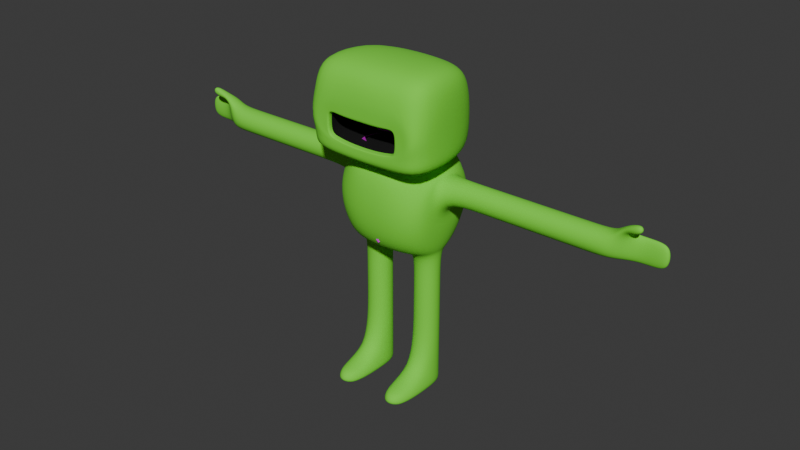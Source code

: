 # Source: monster.blend  (saved by Blender 4.3.34; exported with 4.5.12 LTS)
import bpy
from mathutils import Matrix  # noqa: F401  (used for matrix-valued properties, if any)

bpy.ops.wm.read_factory_settings(use_empty=True)
scene = bpy.context.scene
scene.name = 'Scene'

# ---- collections
col_collection = bpy.data.collections.new('Collection'); scene.collection.children.link(col_collection)

# ---- images (referenced by path relative to the original .blend; pixels are not part of the script)
import os
ASSET_DIR = os.environ.get("B2B_ASSET_DIR", "")  # directory of the original .blend (textures are referenced by path, not embedded)
HERE = os.path.dirname(os.path.abspath(__file__))  # packed textures are extracted next to this script under _unpacked/

def load_image(name, relpath, width, height, colorspace="sRGB"):
    """Load a texture the original file referenced (path relative to the .blend, or extracted next to this script)."""
    p = next((c for c in (os.path.join(HERE, relpath), os.path.join(ASSET_DIR, relpath)) if relpath and os.path.exists(c)), "")
    if p:
        img = bpy.data.images.load(p, check_existing=True)
        img.name = name
    else:  # same state as the original file: an image datablock whose file is absent (Cycles renders it pink)
        img = bpy.data.images.new(name, width, height)
        img.source = "FILE"
        img.filepath = "//" + (relpath or name)
    img.colorspace_settings.name = colorspace
    return img
img_shadows_png = load_image('shadows.png', 'design/shadows.png', 1024, 1024, 'sRGB')

# ---- materials (node trees are filled in below, after node groups)
mat_skin = bpy.data.materials.new('skin')
mat_skin.alpha_threshold = 0.0
mat_skin.use_backface_culling = True
mat_skin.use_backface_culling_shadow = True
mat_skin.roughness = 0.5
mat_skin.line_color = (0.0, 0.0, 0.0, 1.0)
mat_material_001 = bpy.data.materials.new('Material.001')
mat_material_001.alpha_threshold = 0.0
mat_material_001.use_backface_culling = True
mat_material_001.use_backface_culling_shadow = True
mat_material_001.roughness = 0.5
mat_material_001.line_color = (0.0, 0.0, 0.0, 1.0)
mat_eye_scelera = bpy.data.materials.new('eye-scelera')
mat_eye_scelera.use_backface_culling = True
mat_eye_scelera.use_backface_culling_shadow = True
mat_eye_pupil = bpy.data.materials.new('eye-pupil')
mat_eye_pupil.use_backface_culling = True
mat_eye_pupil.use_backface_culling_shadow = True
mat_eye_iris = bpy.data.materials.new('eye-iris')
mat_eye_iris.use_backface_culling = True
mat_eye_iris.use_backface_culling_shadow = True
mat_eye_lens = bpy.data.materials.new('eye-lens')
mat_eye_lens.surface_render_method = 'BLENDED'
mat_eye_lens.blend_method = 'BLEND'
mat_eye_lens.use_backface_culling = True
mat_eye_lens.use_backface_culling_shadow = True
mat_teeth = bpy.data.materials.new('teeth')
mat_teeth.use_backface_culling = True
mat_teeth.use_backface_culling_shadow = True

# ---- node groups
ng_smooth_by_angle = bpy.data.node_groups.new('Smooth by Angle', 'GeometryNodeTree')
_s = ng_smooth_by_angle.interface.new_socket(name='Mesh', in_out='OUTPUT', socket_type='NodeSocketGeometry')
_s = ng_smooth_by_angle.interface.new_socket(name='Mesh', in_out='INPUT', socket_type='NodeSocketGeometry')
_s = ng_smooth_by_angle.interface.new_socket(name='Angle', in_out='INPUT', socket_type='NodeSocketFloat')
_s.subtype = 'ANGLE'
_s.default_value = 0.5236
_s.min_value = 0.0
_s.max_value = 3.142
_s.description = 'Maximum face angle for smooth edges'
_s = ng_smooth_by_angle.interface.new_socket(name='Ignore Sharpness', in_out='INPUT', socket_type='NodeSocketBool')
_s.force_non_field = True
ng_smooth_by_angle.description = 'Set the sharpness of mesh edges based on the angle between the neighboring faces'
ng_smooth_by_angle.is_modifier = True
_N = ng_smooth_by_angle.nodes; _L = ng_smooth_by_angle.links
n0 = _N.new('GeometryNodeSetShadeSmooth'); n0.name = 'Set Shade Smooth'; n0.location = (120, -80)
n0.domain = 'EDGE'
n1 = _N.new('GeometryNodeSetShadeSmooth'); n1.name = 'Set Shade Smooth.001'; n1.location = (300, -80)
n2 = _N.new('NodeGroupOutput'); n2.name = 'Group Output'; n2.location = (480, -80)
n3 = _N.new('GeometryNodeInputMeshEdgeAngle'); n3.name = 'Edge Angle'; n3.location = (-440, -240)
n4 = _N.new('NodeGroupInput'); n4.name = 'Group Input'; n4.location = (-80, -80)
n5 = _N.new('GeometryNodeInputEdgeSmooth'); n5.name = 'Is Edge Smooth'; n5.location = (-260, -120)
n6 = _N.new('GeometryNodeInputShadeSmooth'); n6.name = 'Is Shade Smooth'; n6.location = (-440, -397)
n7 = _N.new('FunctionNodeCompare'); n7.name = 'Compare'; n7.location = (-260, -260)
n7.operation = 'LESS_EQUAL'
n7.inputs[6].default_value = (0.0, 0.0, 0.0, 0.0)
n7.inputs[7].default_value = (0.0, 0.0, 0.0, 0.0)
n8 = _N.new('FunctionNodeBooleanMath'); n8.name = 'Boolean Math.001'; n8.location = (-80, -260)
n9 = _N.new('NodeGroupInput'); n9.name = 'Group Input.001'; n9.location = (-440, -329)
n10 = _N.new('NodeGroupInput'); n10.name = 'Group Input.002'; n10.location = (-259, -189)
n11 = _N.new('FunctionNodeBooleanMath'); n11.name = 'Boolean Math'; n11.location = (-80, -149)
n11.operation = 'OR'
n12 = _N.new('FunctionNodeBooleanMath'); n12.name = 'Boolean Math.002'; n12.location = (-260, -380)
n12.operation = 'OR'
n13 = _N.new('NodeGroupInput'); n13.name = 'Group Input.003'; n13.location = (-440, -460)
_L.new(n3.outputs[0], n7.inputs[0])
_L.new(n1.outputs[0], n2.inputs[0])
_L.new(n9.outputs[1], n7.inputs[1])
_L.new(n7.outputs[0], n8.inputs[0])
_L.new(n4.outputs[0], n0.inputs[0])
_L.new(n0.outputs[0], n1.inputs[0])
_L.new(n8.outputs[0], n0.inputs[2])
_L.new(n10.outputs[2], n11.inputs[1])
_L.new(n5.outputs[0], n11.inputs[0])
_L.new(n11.outputs[0], n0.inputs[1])
_L.new(n13.outputs[2], n12.inputs[1])
_L.new(n6.outputs[0], n12.inputs[0])
_L.new(n12.outputs[0], n8.inputs[1])
n2.is_active_output = True

# ---- material node trees
mat_skin.use_nodes = True; mat_skin.node_tree.nodes.clear()
_N = mat_skin.node_tree.nodes; _L = mat_skin.node_tree.links
n0 = _N.new('ShaderNodeOutputMaterial'); n0.name = 'Material Output'; n0.location = (300, 300)
n1 = _N.new('ShaderNodeBsdfPrincipled'); n1.name = 'Principled BSDF'; n1.location = (10, 300)
n1.inputs[0].default_value = (0.19, 0.803, 0.03601, 1.0)
n1.inputs[2].default_value = 1.0
n1.inputs[3].default_value = 1.45
_L.new(n1.outputs[0], n0.inputs[0])
n0.is_active_output = True
mat_material_001.use_nodes = True; mat_material_001.node_tree.nodes.clear()
_N = mat_material_001.node_tree.nodes; _L = mat_material_001.node_tree.links
n0 = _N.new('ShaderNodeOutputMaterial'); n0.name = 'Material Output'; n0.location = (300, 300)
n1 = _N.new('ShaderNodeBsdfPrincipled'); n1.name = 'Principled BSDF'; n1.location = (10, 300)
n1.inputs[0].default_value = (0.0, 0.0, 0.0, 1.0)
n1.inputs[2].default_value = 1.0
n1.inputs[3].default_value = 1.45
_L.new(n1.outputs[0], n0.inputs[0])
n0.is_active_output = True
mat_eye_scelera.use_nodes = True; mat_eye_scelera.node_tree.nodes.clear()
_N = mat_eye_scelera.node_tree.nodes; _L = mat_eye_scelera.node_tree.links
n0 = _N.new('ShaderNodeBsdfPrincipled'); n0.name = 'Principled BSDF'; n0.location = (10, 300)
n0.inputs[0].default_value = (0.8612, 0.8612, 0.8612, 1.0)
n0.inputs[2].default_value = 0.075
n1 = _N.new('ShaderNodeOutputMaterial'); n1.name = 'Material Output'; n1.location = (300, 300)
_L.new(n0.outputs[0], n1.inputs[0])
n1.is_active_output = True
mat_eye_pupil.use_nodes = True; mat_eye_pupil.node_tree.nodes.clear()
_N = mat_eye_pupil.node_tree.nodes; _L = mat_eye_pupil.node_tree.links
n0 = _N.new('ShaderNodeBsdfPrincipled'); n0.name = 'Principled BSDF'; n0.location = (10, 300)
n0.inputs[0].default_value = (0.0, 0.0, 0.0, 1.0)
n0.inputs[1].default_value = 1.0
n0.inputs[2].default_value = 0.7731
n1 = _N.new('ShaderNodeOutputMaterial'); n1.name = 'Material Output'; n1.location = (300, 300)
_L.new(n0.outputs[0], n1.inputs[0])
n1.is_active_output = True
mat_eye_iris.use_nodes = True; mat_eye_iris.node_tree.nodes.clear()
_N = mat_eye_iris.node_tree.nodes; _L = mat_eye_iris.node_tree.links
n0 = _N.new('ShaderNodeBsdfPrincipled'); n0.name = 'Principled BSDF'; n0.location = (10, 300)
n0.inputs[0].default_value = (0.8618, 0.26, 0.0, 1.0)
n0.inputs[1].default_value = 0.8962
n0.inputs[2].default_value = 0.792
n1 = _N.new('ShaderNodeOutputMaterial'); n1.name = 'Material Output'; n1.location = (300, 300)
_L.new(n0.outputs[0], n1.inputs[0])
n1.is_active_output = True
mat_eye_lens.use_nodes = True; mat_eye_lens.node_tree.nodes.clear()
_N = mat_eye_lens.node_tree.nodes; _L = mat_eye_lens.node_tree.links
n0 = _N.new('ShaderNodeBsdfPrincipled'); n0.name = 'Principled BSDF'; n0.location = (10, 300)
n0.inputs[0].default_value = (0.0, 0.0, 0.0, 1.0)
n0.inputs[2].default_value = 0.075
n0.inputs[4].default_value = 0.2
n0.inputs[18].default_value = 1.0
n1 = _N.new('ShaderNodeOutputMaterial'); n1.name = 'Material Output'; n1.location = (300, 300)
_L.new(n0.outputs[0], n1.inputs[0])
n1.is_active_output = True
mat_teeth.use_nodes = True; mat_teeth.node_tree.nodes.clear()
_N = mat_teeth.node_tree.nodes; _L = mat_teeth.node_tree.links
n0 = _N.new('ShaderNodeBsdfPrincipled'); n0.name = 'Principled BSDF'; n0.location = (10, 300)
n0.inputs[2].default_value = 0.4091
n1 = _N.new('ShaderNodeOutputMaterial'); n1.name = 'Material Output'; n1.location = (300, 300)
n2 = _N.new('ShaderNodeTexImage'); n2.name = 'Image Texture'; n2.location = (-315, 322)
n2.image = img_shadows_png
_L.new(n0.outputs[0], n1.inputs[0])
_L.new(n2.outputs[0], n0.inputs[0])
n1.is_active_output = True

# ---- world
world_world = bpy.data.worlds.new('World'); scene.world = world_world
world_world.use_nodes = True; world_world.node_tree.nodes.clear()
_N = world_world.node_tree.nodes; _L = world_world.node_tree.links
n0 = _N.new('ShaderNodeOutputWorld'); n0.name = 'World Output'; n0.location = (300, 300)
n1 = _N.new('ShaderNodeBackground'); n1.name = 'Background'; n1.location = (10, 300)
n1.inputs[0].default_value = (0.05088, 0.05088, 0.05088, 1.0)
_L.new(n1.outputs[0], n0.inputs[0])
n0.is_active_output = True
world_world.color = (0.05088, 0.05088, 0.05088)
world_world.sun_shadow_jitter_overblur = 0.0

# ---- meshes
me_cube = bpy.data.meshes.new('Cube')
me_cube.from_pydata([(1.0, 1.0, 0.403), (1.0, 1.0, -1.264), (1.0, -1.0, 0.403), (1.0, -1.0, -1.264), (-1.0, 1.0, 0.403), (-1.0, 1.0, -1.264), (-1.0, -1.0, 0.403), (-1.0, -1.0, -1.264), (0.9839, 0.2765, 0.2765), (0.9839, 0.2765, -0.2765), (0.9839, -0.2765, 0.2765), (0.9839, -0.2765, -0.2765), (2.745, 0.2765, 0.2765), (2.745, 0.2765, -0.2765), (2.745, -0.2765, 0.2765), (2.745, -0.2765, -0.2765), (3.977, 0.2765, 0.2765), (3.977, 0.2765, -0.2765), (3.977, -0.2765, 0.2765), (3.977, -0.2765, -0.2765), (4.248, 0.2765, 0.2765), (4.248, 0.2765, -0.2765), (4.248, -0.2765, 0.2765), (4.248, -0.2765, -0.2765), (0.691, -0.691, 0.403), (-0.691, -0.691, 0.403), (0.691, 0.691, 0.403), (-0.691, 0.691, 0.403), (1.27, -1.159, 0.576), (-1.27, -1.159, 0.576), (1.27, 0.9494, 0.576), (-1.27, 0.9494, 0.576), (1.27, -1.159, 2.317), (-1.27, -1.159, 2.317), (1.27, 0.9494, 2.317), (-1.27, 0.9494, 2.317), (0.2788, 0.2662, -1.332), (0.2788, -0.3037, -1.332), (0.8488, 0.2662, -1.332), (0.8488, -0.3037, -1.332), (0.2788, 0.2662, -2.633), (0.2788, -0.3037, -2.633), (0.8488, 0.2662, -2.633), (0.8488, -0.3037, -2.633), (0.2788, 0.2662, -3.867), (0.2788, -0.3037, -3.867), (0.8488, 0.2662, -3.867), (0.8488, -0.3037, -3.867), (0.2788, 0.2662, -4.161), (0.2788, -0.3037, -4.161), (0.8488, 0.2662, -4.161), (0.8488, -0.3037, -4.161), (0.2788, -1.233, -3.867), (0.8488, -1.233, -3.867), (0.2788, -1.233, -4.161), (0.8488, -1.233, -4.161), (4.543, 0.2289, 0.2765), (4.543, 0.2289, -0.2765), (4.543, 0.06297, 0.2765), (4.543, 0.06297, -0.2765), (4.869, 0.2289, 0.2765), (4.869, 0.2289, -0.2765), (4.869, 0.06297, 0.2765), (4.869, 0.06297, -0.2765), (5.182, 0.2289, 0.2765), (5.182, 0.2289, -0.2765), (5.182, 0.06297, 0.2765), (5.182, 0.06297, -0.2765), (4.519, -7.7e-05, 0.4847), (4.501, -0.1771, 0.5023), (4.598, -0.03015, 0.3147), (4.557, -0.1909, 0.3098), (4.791, -0.04316, 0.5916), (4.773, -0.2202, 0.6092), (4.87, -0.07323, 0.4216), (4.829, -0.234, 0.4167), (1.027, -0.02889, 1.425), (1.032, -0.02889, 0.9997), (0.6941, -1.148, 1.328), (0.6909, -1.148, 0.9025), (-0.2313, -1.153, 1.267), (0.3543, -1.15, 1.273), (0.3415, -1.15, 0.8319), (-0.2642, -1.152, 0.8275), (0.5589, -0.02889, 1.336), (-0.2604, -0.02889, 1.273), (0.5529, -0.02889, 0.895), (-0.2947, -0.02889, 0.8311), (-0.4742, -1.159, 0.7649), (-0.3497, -1.159, 1.387), (0.5329, -1.159, 1.411), (0.822, -1.147, 1.424), (0.8542, -1.147, 0.8547), (0.5564, -1.159, 0.802), (-1.27, -1.159, 1.126), (-1.27, 0.9494, 1.126), (1.27, 0.9494, 1.126), (1.27, -1.159, 1.126)], [], [(6, 2, 24, 25), (3, 2, 6, 7), (7, 6, 4, 5), (3, 7, 37, 39), (2, 3, 11, 10), (5, 4, 0, 1), (8, 10, 14, 12), (1, 0, 8, 9), (3, 1, 9, 11), (0, 2, 10, 8), (15, 13, 17, 19), (9, 8, 12, 13), (11, 9, 13, 15), (10, 11, 15, 14), (16, 18, 22, 20), (14, 15, 19, 18), (12, 14, 18, 16), (13, 12, 16, 17), (22, 23, 59, 58), (17, 16, 20, 21), (19, 17, 21, 23), (18, 19, 23, 22), (27, 25, 29, 31), (4, 6, 25, 27), (2, 0, 26, 24), (0, 4, 27, 26), (77, 76, 84, 85, 87, 86), (25, 24, 28, 29), (26, 27, 31, 30), (24, 26, 30, 28), (34, 35, 33, 32), (96, 95, 35, 34), (97, 96, 34, 32), (95, 94, 33, 35), (39, 37, 41, 43), (7, 5, 36, 37), (1, 3, 39, 38), (5, 1, 38, 36), (41, 40, 44, 45), (37, 36, 40, 41), (38, 39, 43, 42), (36, 38, 42, 40), (46, 47, 51, 50), (42, 43, 47, 46), (40, 42, 46, 44), (43, 41, 45, 47), (48, 50, 51, 49), (44, 46, 50, 48), (49, 51, 55, 54), (45, 44, 48, 49), (53, 52, 54, 55), (45, 49, 54, 52), (47, 45, 52, 53), (51, 47, 53, 55), (56, 58, 62, 60), (56, 20, 68, 70), (21, 20, 56, 57), (23, 21, 57, 59), (63, 61, 65, 67), (57, 56, 60, 61), (59, 57, 61, 63), (58, 59, 63, 62), (65, 64, 66, 67), (62, 63, 67, 66), (60, 62, 66, 64), (61, 60, 64, 65), (69, 71, 75, 73), (58, 56, 70, 71), (20, 22, 69, 68), (22, 58, 71, 69), (72, 73, 75, 74), (68, 69, 73, 72), (70, 68, 72, 74), (71, 70, 74, 75), (78, 81, 84, 76), (82, 79, 77, 86), (82, 83, 88, 93), (81, 80, 85, 84), (83, 82, 86, 87), (79, 78, 76, 77), (80, 83, 87, 85), (89, 88, 83, 80), (81, 78, 91, 90), (97, 91, 92), (78, 79, 92, 91), (79, 82, 93, 92), (80, 81, 90, 89), (31, 29, 94, 95), (28, 30, 96, 97), (30, 31, 95, 96), (89, 90, 91, 97, 32, 33), (28, 97, 92, 93, 88, 29), (94, 29, 88), (33, 94, 89), (89, 94, 88)])
me_cube.polygons.foreach_set('use_smooth', [True] * 95)
me_cube.polygons.foreach_set('material_index', [0, 0, 0, 0, 0, 0, 0, 0, 0, 0, 0, 0, 0, 0, 0, 0, 0, 0, 0, 0, 0, 0, 0, 0, 0, 0, 1, 0, 0, 0, 0, 0, 0, 0, 0, 0, 0, 0, 0, 0, 0, 0, 0, 0, 0, 0, 0, 0, 0, 0, 0, 0, 0, 0, 0, 0, 0, 0, 0, 0, 0, 0, 0, 0, 0, 0, 0, 0, 0, 0, 0, 0, 0, 0, 1, 1, 0, 1, 1, 1, 1, 0, 0, 0, 0, 0, 0, 0, 0, 0, 0, 0, 0, 0, 0])
_k = set([(78, 79), (78, 81), (79, 82), (80, 81), (82, 83)])
me_cube.attributes.new('sharp_edge', 'BOOLEAN', 'EDGE').data.foreach_set('value', [ (min(e.vertices), max(e.vertices)) in _k for e in me_cube.edges])
_k = {(8, 9): 1.0, (10, 11): 1.0, (8, 10): 1.0, (9, 11): 1.0, (24, 25): 1.0, (24, 26): 1.0, (25, 27): 1.0, (28, 29): 1.0, (28, 30): 1.0, (29, 31): 1.0, (32, 33): 0.37898, (32, 34): 0.37898, (33, 35): 0.37898, (84, 85): 1.0, (29, 94): 1.0, (36, 37): 1.0, (36, 38): 1.0, (37, 39): 1.0, (38, 39): 1.0, (48, 49): 1.0, (48, 50): 1.0, (50, 51): 1.0, (54, 55): 1.0, (51, 55): 1.0, (49, 54): 1.0, (76, 77): 1.0, (76, 84): 1.0, (78, 79): 1.0, (78, 81): 1.0, (28, 97): 1.0, (80, 81): 1.0, (77, 86): 1.0, (79, 82): 1.0, (82, 83): 1.0, (80, 83): 1.0, (86, 87): 1.0, (85, 87): 1.0, (77, 79): 1.0, (76, 78): 1.0, (78, 91): 1.0, (79, 92): 1.0, (33, 94): 1.0, (32, 97): 1.0}
me_cube.attributes.new('crease_edge', 'FLOAT', 'EDGE').data.foreach_set('value', [_k.get((min(e.vertices), max(e.vertices)), 0.0) for e in me_cube.edges])
_uv = me_cube.uv_layers.new(name='UVMap')
_uv.uv.foreach_set('vector', [0.625, 1.0, 0.625, 0.75, 0.625, 0.75, 0.625, 1.0, 0.375, 0.75, 0.625, 0.75, 0.625, 1.0, 0.375, 1.0, 0.375, 0.0, 0.625, 0.0, 0.625, 0.25, 0.375, 0.25, 0.375, 0.75, 0.375, 1.0, 0.375, 1.0, 0.375, 0.75, 0.625, 0.75, 0.375, 0.75, 0.375, 0.75, 0.625, 0.75, 0.375, 0.25, 0.625, 0.25, 0.625, 0.5, 0.375, 0.5, 0.625, 0.5, 0.625, 0.75, 0.625, 0.75, 0.625, 0.5, 0.375, 0.5, 0.625, 0.5, 0.625, 0.5, 0.375, 0.5, 0.375, 0.75, 0.375, 0.5, 0.375, 0.5, 0.375, 0.75, 0.625, 0.5, 0.625, 0.75, 0.625, 0.75, 0.625, 0.5, 0.375, 0.75, 0.375, 0.5, 0.375, 0.5, 0.375, 0.75, 0.375, 0.5, 0.625, 0.5, 0.625, 0.5, 0.375, 0.5, 0.375, 0.75, 0.375, 0.5, 0.375, 0.5, 0.375, 0.75, 0.625, 0.75, 0.375, 0.75, 0.375, 0.75, 0.625, 0.75, 0.625, 0.5, 0.625, 0.75, 0.625, 0.75, 0.625, 0.5, 0.625, 0.75, 0.375, 0.75, 0.375, 0.75, 0.625, 0.75, 0.625, 0.5, 0.625, 0.75, 0.625, 0.75, 0.625, 0.5, 0.375, 0.5, 0.625, 0.5, 0.625, 0.5, 0.375, 0.5, 0.625, 0.75, 0.375, 0.75, 0.375, 0.75, 0.625, 0.75, 0.375, 0.5, 0.625, 0.5, 0.625, 0.5, 0.375, 0.5, 0.375, 0.75, 0.375, 0.5, 0.375, 0.5, 0.375, 0.75, 0.625, 0.75, 0.375, 0.75, 0.375, 0.75, 0.625, 0.75, 0.625, 0.25, 0.625, 0.0, 0.625, 0.0, 0.625, 0.25, 0.625, 0.25, 0.625, 0.0, 0.625, 0.0, 0.625, 0.25, 0.625, 0.75, 0.625, 0.5, 0.625, 0.5, 0.625, 0.75, 0.625, 0.5, 0.625, 0.25, 0.625, 0.25, 0.625, 0.5, 0.625, 0.7733, 0.625, 0.7739, 0.625, 0.82, 0.625, 0.9006, 0.625, 0.904, 0.625, 0.8206, 0.625, 1.0, 0.625, 0.75, 0.625, 0.75, 0.625, 1.0, 0.625, 0.5, 0.625, 0.25, 0.625, 0.25, 0.625, 0.5, 0.625, 0.75, 0.625, 0.5, 0.625, 0.5, 0.625, 0.75, 0.625, 0.5, 0.875, 0.5, 0.875, 0.75, 0.625, 0.75, 0.625, 0.5, 0.625, 0.25, 0.625, 0.25, 0.625, 0.5, 0.625, 0.75, 0.625, 0.5, 0.625, 0.5, 0.625, 0.75, 0.625, 0.25, 0.625, 0.0, 0.625, 0.0, 0.625, 0.25, 0.375, 0.75, 0.375, 1.0, 0.375, 1.0, 0.375, 0.75, 0.375, 0.0, 0.375, 0.25, 0.375, 0.25, 0.375, 0.0, 0.375, 0.5, 0.375, 0.75, 0.375, 0.75, 0.375, 0.5, 0.375, 0.25, 0.375, 0.5, 0.375, 0.5, 0.375, 0.25, 0.375, 0.0, 0.375, 0.25, 0.375, 0.25, 0.375, 0.0, 0.375, 0.0, 0.375, 0.25, 0.375, 0.25, 0.375, 0.0, 0.375, 0.5, 0.375, 0.75, 0.375, 0.75, 0.375, 0.5, 0.375, 0.25, 0.375, 0.5, 0.375, 0.5, 0.375, 0.25, 0.375, 0.5, 0.375, 0.75, 0.375, 0.75, 0.375, 0.5, 0.375, 0.5, 0.375, 0.75, 0.375, 0.75, 0.375, 0.5, 0.375, 0.25, 0.375, 0.5, 0.375, 0.5, 0.375, 0.25, 0.375, 0.75, 0.375, 1.0, 0.375, 1.0, 0.375, 0.75, 0.125, 0.5, 0.375, 0.5, 0.375, 0.75, 0.125, 0.75, 0.375, 0.25, 0.375, 0.5, 0.375, 0.5, 0.375, 0.25, 0.125, 0.75, 0.375, 0.75, 0.375, 0.75, 0.125, 0.75, 0.375, 0.0, 0.375, 0.25, 0.375, 0.25, 0.375, 0.0, 0.375, 0.75, 0.375, 1.0, 0.375, 1.0, 0.375, 0.75, 0.375, 0.0, 0.375, 0.0, 0.375, 0.0, 0.375, 0.0, 0.375, 0.75, 0.375, 1.0, 0.375, 1.0, 0.375, 0.75, 0.375, 0.75, 0.375, 0.75, 0.375, 0.75, 0.375, 0.75, 0.625, 0.5, 0.625, 0.75, 0.625, 0.75, 0.625, 0.5, 0.625, 0.5, 0.625, 0.5, 0.625, 0.5, 0.625, 0.5, 0.375, 0.5, 0.625, 0.5, 0.625, 0.5, 0.375, 0.5, 0.375, 0.75, 0.375, 0.5, 0.375, 0.5, 0.375, 0.75, 0.375, 0.75, 0.375, 0.5, 0.375, 0.5, 0.375, 0.75, 0.375, 0.5, 0.625, 0.5, 0.625, 0.5, 0.375, 0.5, 0.375, 0.75, 0.375, 0.5, 0.375, 0.5, 0.375, 0.75, 0.625, 0.75, 0.375, 0.75, 0.375, 0.75, 0.625, 0.75, 0.375, 0.5, 0.625, 0.5, 0.625, 0.75, 0.375, 0.75, 0.625, 0.75, 0.375, 0.75, 0.375, 0.75, 0.625, 0.75, 0.625, 0.5, 0.625, 0.75, 0.625, 0.75, 0.625, 0.5, 0.375, 0.5, 0.625, 0.5, 0.625, 0.5, 0.375, 0.5, 0.625, 0.75, 0.625, 0.75, 0.625, 0.75, 0.625, 0.75, 0.625, 0.75, 0.625, 0.5, 0.625, 0.5, 0.625, 0.75, 0.625, 0.5, 0.625, 0.75, 0.625, 0.75, 0.625, 0.5, 0.625, 0.75, 0.625, 0.75, 0.625, 0.75, 0.625, 0.75, 0.625, 0.5, 0.625, 0.75, 0.625, 0.75, 0.625, 0.5, 0.625, 0.5, 0.625, 0.75, 0.625, 0.75, 0.625, 0.5, 0.625, 0.5, 0.625, 0.5, 0.625, 0.5, 0.625, 0.5, 0.625, 0.75, 0.625, 0.5, 0.625, 0.5, 0.625, 0.75, 0.625, 0.7739, 0.625, 0.82, 0.625, 0.82, 0.625, 0.7739, 0.625, 0.8206, 0.625, 0.7733, 0.625, 0.7733, 0.625, 0.8206, 0.625, 0.8206, 0.625, 0.904, 0.625, 0.9217, 0.625, 0.8202, 0.625, 0.82, 0.625, 0.9006, 0.625, 0.9006, 0.625, 0.82, 0.625, 0.904, 0.625, 0.8206, 0.625, 0.8206, 0.625, 0.904, 0.625, 0.7733, 0.625, 0.7739, 0.625, 0.7739, 0.625, 0.7733, 0.625, 0.9006, 0.625, 0.904, 0.625, 0.904, 0.625, 0.9006, 0.625, 0.9094, 0.625, 0.9217, 0.625, 0.904, 0.625, 0.9006, 0.625, 0.82, 0.625, 0.7739, 0.625, 0.771, 0.625, 0.8225, 0.625, 0.75, 0.625, 0.771, 0.625, 0.7678, 0.625, 0.7739, 0.625, 0.7733, 0.625, 0.7678, 0.625, 0.771, 0.625, 0.7733, 0.625, 0.8206, 0.625, 0.8202, 0.625, 0.7678, 0.625, 0.9006, 0.625, 0.82, 0.625, 0.8225, 0.625, 0.9094, 0.625, 0.25, 0.625, 0.0, 0.625, 0.0, 0.625, 0.25, 0.625, 0.75, 0.625, 0.5, 0.625, 0.5, 0.625, 0.75, 0.625, 0.5, 0.625, 0.25, 0.625, 0.25, 0.625, 0.5, 0.625, 0.9094, 0.625, 0.8225, 0.625, 0.771, 0.625, 0.75, 0.625, 0.75, 0.625, 1.0, 0.625, 0.75, 0.625, 0.75, 0.625, 0.7678, 0.625, 0.8202, 0.625, 0.9217, 0.625, 1.0, 0.625, 1.0, 0.625, 1.0, 0.625, 0.9217, 0.625, 1.0, 0.625, 1.0, 0.625, 0.9094, 0.625, 0.9094, 0.625, 1.0, 0.625, 0.9217])
me_cube.materials.append(mat_skin)
me_cube.materials.append(mat_material_001)
me_cube.use_mirror_vertex_groups = False
me_cube.update()
me_sphere = bpy.data.meshes.new('Sphere')
me_sphere.from_pydata([(3.12e-08, 0.1667, 0.2494), (3.12e-08, 0.2494, 0.1667), (3.12e-08, 0.2942, 0.05853), (3.12e-08, 0.3, 3.463e-10), (0.01142, 0.0574, 0.2239), (0.0224, 0.1126, 0.2436), (0.03252, 0.1635, 0.2494), (0.04138, 0.2081, 0.2121), (0.04866, 0.2446, 0.1667), (0.05407, 0.2718, 0.1148), (0.0574, 0.2886, 0.05853), (0.05853, 0.2942, 3.463e-10), (0.0224, 0.05407, 0.2239), (0.04393, 0.1061, 0.2436), (0.06378, 0.154, 0.2494), (0.08118, 0.196, 0.2121), (0.09546, 0.2305, 0.1667), (0.1061, 0.2561, 0.1148), (0.1126, 0.2718, 0.05853), (0.1148, 0.2772, 3.463e-10), (0.03252, 0.04866, 0.2239), (0.06378, 0.09546, 0.2436), (0.0926, 0.1386, 0.2494), (0.1179, 0.1764, 0.2121), (0.1386, 0.2074, 0.1667), (0.154, 0.2305, 0.1148), (0.1635, 0.2446, 0.05853), (0.1667, 0.2494, 3.463e-10), (0.04138, 0.04138, 0.2239), (0.08118, 0.08118, 0.2436), (0.1179, 0.1179, 0.2494), (0.15, 0.15, 0.2121), (0.1764, 0.1764, 0.1667), (0.196, 0.196, 0.1148), (0.2081, 0.2081, 0.05853), (0.2121, 0.2121, 3.463e-10), (0.04866, 0.03252, 0.2239), (0.09546, 0.06378, 0.2436), (0.1386, 0.0926, 0.2494), (0.1764, 0.1179, 0.2121), (0.2074, 0.1386, 0.1667), (0.2305, 0.154, 0.1148), (0.2446, 0.1635, 0.05853), (0.2494, 0.1667, 3.463e-10), (3.12e-08, 3.69e-09, 0.2022), (0.05407, 0.0224, 0.2239), (0.1061, 0.04393, 0.2436), (0.154, 0.06378, 0.2494), (0.196, 0.08118, 0.2121), (0.2305, 0.09546, 0.1667), (0.2561, 0.1061, 0.1148), (0.2718, 0.1126, 0.05853), (0.2772, 0.1148, 3.463e-10), (0.0574, 0.01142, 0.2239), (0.1126, 0.0224, 0.2436), (0.1635, 0.03252, 0.2494), (0.2081, 0.04138, 0.2121), (0.2446, 0.04866, 0.1667), (0.2718, 0.05407, 0.1148), (0.2886, 0.0574, 0.05853), (0.2942, 0.05853, 3.463e-10), (0.05853, 3.661e-10, 0.2239), (0.1148, -1.279e-09, 0.2436), (0.1667, -7.682e-09, 0.2494), (0.2121, 1.243e-08, 0.2121), (0.2494, -1.886e-08, 0.1667), (0.2772, 2.137e-08, 0.1148), (0.2942, -1.886e-08, 0.05853), (0.3, -4.121e-08, 3.463e-10), (0.0574, -0.01142, 0.2239), (0.1126, -0.0224, 0.2436), (0.1635, -0.03252, 0.2494), (0.2081, -0.04138, 0.2121), (0.2446, -0.04866, 0.1667), (0.2718, -0.05407, 0.1148), (0.2886, -0.0574, 0.05853), (0.2942, -0.05853, 3.463e-10), (0.05407, -0.0224, 0.2239), (0.1061, -0.04393, 0.2436), (0.154, -0.06378, 0.2494), (0.196, -0.08118, 0.2121), (0.2305, -0.09546, 0.1667), (0.2561, -0.1061, 0.1148), (0.2718, -0.1126, 0.05853), (0.2772, -0.1148, 3.463e-10), (0.04866, -0.03252, 0.2239), (0.09546, -0.06378, 0.2436), (0.1386, -0.0926, 0.2494), (0.1764, -0.1179, 0.2121), (0.2074, -0.1386, 0.1667), (0.2305, -0.154, 0.1148), (0.2446, -0.1635, 0.05853), (0.2494, -0.1667, 3.463e-10), (0.04138, -0.04138, 0.2239), (0.08118, -0.08118, 0.2436), (0.1179, -0.1179, 0.2494), (0.15, -0.15, 0.2121), (0.1764, -0.1764, 0.1667), (0.196, -0.196, 0.1148), (0.2081, -0.2081, 0.05853), (0.2121, -0.2121, 3.463e-10), (0.03252, -0.04866, 0.2239), (0.06378, -0.09546, 0.2436), (0.0926, -0.1386, 0.2494), (0.1179, -0.1764, 0.2121), (0.1386, -0.2074, 0.1667), (0.154, -0.2305, 0.1148), (0.1635, -0.2446, 0.05853), (0.1667, -0.2494, 3.463e-10), (0.0224, -0.05407, 0.2239), (0.04393, -0.1061, 0.2436), (0.06378, -0.154, 0.2494), (0.08118, -0.196, 0.2121), (0.09546, -0.2305, 0.1667), (0.1061, -0.2561, 0.1148), (0.1126, -0.2718, 0.05853), (0.1148, -0.2772, 3.463e-10), (0.01142, -0.0574, 0.2239), (0.0224, -0.1126, 0.2436), (0.03252, -0.1635, 0.2494), (0.04138, -0.2081, 0.2121), (0.04866, -0.2446, 0.1667), (0.05407, -0.2718, 0.1148), (0.0574, -0.2886, 0.05853), (0.05853, -0.2942, 3.463e-10), (2.9e-08, -0.05853, 0.2239), (1.558e-08, -0.1148, 0.2436), (2.143e-09, -0.1667, 0.2494), (2.673e-08, -0.2121, 0.2121), (-9.197e-11, -0.2494, 0.1667), (4.014e-08, -0.2772, 0.1148), (-9.033e-09, -0.2942, 0.05853), (-6.715e-08, -0.3, 3.463e-10), (-0.01142, -0.0574, 0.2239), (-0.0224, -0.1126, 0.2436), (-0.03252, -0.1635, 0.2494), (-0.04138, -0.2081, 0.2121), (-0.04866, -0.2446, 0.1667), (-0.05407, -0.2718, 0.1148), (-0.0574, -0.2886, 0.05853), (-0.05853, -0.2942, 3.463e-10), (-0.0224, -0.05407, 0.2239), (-0.04393, -0.1061, 0.2436), (-0.06378, -0.154, 0.2494), (-0.08118, -0.196, 0.2121), (-0.09546, -0.2305, 0.1667), (-0.1061, -0.2561, 0.1148), (-0.1126, -0.2718, 0.05853), (-0.1148, -0.2772, 3.463e-10), (-0.03252, -0.04866, 0.2239), (-0.06378, -0.09546, 0.2436), (-0.0926, -0.1386, 0.2494), (-0.1179, -0.1764, 0.2121), (-0.1386, -0.2074, 0.1667), (-0.154, -0.2305, 0.1148), (-0.1635, -0.2446, 0.05853), (-0.1667, -0.2494, 3.463e-10), (-0.04138, -0.04138, 0.2239), (-0.08118, -0.08118, 0.2436), (-0.1179, -0.1179, 0.2494), (-0.15, -0.15, 0.2121), (-0.1764, -0.1764, 0.1667), (-0.196, -0.196, 0.1148), (-0.2081, -0.2081, 0.05853), (-0.2121, -0.2121, 3.463e-10), (-0.04866, -0.03252, 0.2239), (-0.09546, -0.06378, 0.2436), (-0.1386, -0.0926, 0.2494), (-0.1764, -0.1179, 0.2121), (-0.2074, -0.1386, 0.1667), (-0.2305, -0.154, 0.1148), (-0.2446, -0.1635, 0.05853), (-0.2494, -0.1667, 3.463e-10), (-0.05407, -0.0224, 0.2239), (-0.1061, -0.04393, 0.2436), (-0.154, -0.06378, 0.2494), (-0.196, -0.08118, 0.2121), (-0.2305, -0.09546, 0.1667), (-0.2561, -0.1061, 0.1148), (-0.2718, -0.1126, 0.05853), (-0.2772, -0.1148, 3.463e-10), (-0.0574, -0.01142, 0.2239), (-0.1126, -0.0224, 0.2436), (-0.1635, -0.03252, 0.2494), (-0.2081, -0.04138, 0.2121), (-0.2446, -0.04866, 0.1667), (-0.2718, -0.05407, 0.1148), (-0.2886, -0.0574, 0.05853), (-0.2942, -0.05853, 3.463e-10), (-0.05853, 9.307e-09, 0.2239), (-0.1148, 2.107e-08, 0.2436), (-0.1667, 5.267e-08, 0.2494), (-0.2121, 1.69e-08, 0.2121), (-0.2494, 5.714e-08, 0.1667), (-0.2772, 1.243e-08, 0.1148), (-0.2942, 8.843e-08, 0.05853), (-0.3, 1.421e-07, 3.463e-10), (-0.0574, 0.01142, 0.2239), (-0.1126, 0.0224, 0.2436), (-0.1635, 0.03252, 0.2494), (-0.2081, 0.04138, 0.2121), (-0.2446, 0.04866, 0.1667), (-0.2718, 0.05407, 0.1148), (-0.2886, 0.0574, 0.05853), (-0.2942, 0.05853, 3.463e-10), (-0.05407, 0.0224, 0.2239), (-0.1061, 0.04393, 0.2436), (-0.154, 0.06378, 0.2494), (-0.196, 0.08118, 0.2121), (-0.2305, 0.09546, 0.1667), (-0.2561, 0.1061, 0.1148), (-0.2718, 0.1126, 0.05853), (-0.2772, 0.1148, 3.463e-10), (-0.04866, 0.03252, 0.2239), (-0.09546, 0.06378, 0.2436), (-0.1386, 0.0926, 0.2494), (-0.1764, 0.1179, 0.2121), (-0.2074, 0.1386, 0.1667), (-0.2305, 0.154, 0.1148), (-0.2446, 0.1635, 0.05853), (-0.2494, 0.1667, 3.463e-10), (-0.04138, 0.04138, 0.2239), (-0.08118, 0.08118, 0.2436), (-0.1179, 0.1179, 0.2494), (-0.15, 0.15, 0.2121), (-0.1764, 0.1764, 0.1667), (-0.196, 0.196, 0.1148), (-0.2081, 0.2081, 0.05853), (-0.2121, 0.2121, 3.463e-10), (-0.03252, 0.04866, 0.2239), (-0.06378, 0.09546, 0.2436), (-0.0926, 0.1386, 0.2494), (-0.1179, 0.1764, 0.2121), (-0.1386, 0.2074, 0.1667), (-0.154, 0.2305, 0.1148), (-0.1635, 0.2446, 0.05853), (-0.1667, 0.2494, 3.463e-10), (-0.0224, 0.05407, 0.2239), (-0.04393, 0.1061, 0.2436), (-0.06378, 0.154, 0.2494), (-0.08118, 0.196, 0.2121), (-0.09546, 0.2305, 0.1667), (-0.1061, 0.2561, 0.1148), (-0.1126, 0.2718, 0.05853), (-0.1148, 0.2772, 3.463e-10), (-0.01142, 0.0574, 0.2239), (-0.0224, 0.1126, 0.2436), (-0.03252, 0.1635, 0.2494), (-0.04138, 0.2081, 0.2121), (-0.04866, 0.2446, 0.1667), (-0.05407, 0.2718, 0.1148), (-0.0574, 0.2886, 0.05853), (-0.05853, 0.2942, 3.463e-10), (3.571e-08, 0.05853, 0.2239), (5.134e-08, 0.1148, 0.2436), (5.802e-08, 0.2121, 0.2121), (4.908e-08, 0.2772, 0.1148), (3.12e-08, 0.1667, 0.2518), (0.01142, 0.0574, 0.2966), (0.0224, 0.1126, 0.2796), (0.03252, 0.1635, 0.2518), (0.0224, 0.05407, 0.2966), (0.04393, 0.1061, 0.2796), (0.06378, 0.154, 0.2518), (0.03252, 0.04866, 0.2966), (0.06378, 0.09546, 0.2796), (0.0926, 0.1386, 0.2518), (0.04138, 0.04138, 0.2966), (0.08118, 0.08118, 0.2796), (0.1179, 0.1179, 0.2518), (0.04866, 0.03252, 0.2966), (0.09546, 0.06378, 0.2796), (0.1386, 0.0926, 0.2518), (3.12e-08, 8.068e-09, 0.3024), (0.05407, 0.0224, 0.2966), (0.1061, 0.04393, 0.2796), (0.154, 0.06378, 0.2518), (0.0574, 0.01142, 0.2966), (0.1126, 0.0224, 0.2796), (0.1635, 0.03252, 0.2518), (0.05853, 4.716e-09, 0.2966), (0.1148, 1.363e-09, 0.2796), (0.1667, -7.578e-09, 0.2518), (0.0574, -0.01142, 0.2966), (0.1126, -0.0224, 0.2796), (0.1635, -0.03252, 0.2518), (0.05407, -0.0224, 0.2966), (0.1061, -0.04393, 0.2796), (0.154, -0.06378, 0.2518), (0.04866, -0.03252, 0.2966), (0.09546, -0.06378, 0.2796), (0.1386, -0.0926, 0.2518), (0.04138, -0.04138, 0.2966), (0.08118, -0.08118, 0.2796), (0.1179, -0.1179, 0.2518), (0.03252, -0.04866, 0.2966), (0.06378, -0.09546, 0.2796), (0.0926, -0.1386, 0.2518), (0.0224, -0.05407, 0.2966), (0.04393, -0.1061, 0.2796), (0.06378, -0.154, 0.2518), (0.01142, -0.0574, 0.2966), (0.0224, -0.1126, 0.2796), (0.03252, -0.1635, 0.2518), (2.897e-08, -0.05853, 0.2966), (1.555e-08, -0.1148, 0.2796), (2.143e-09, -0.1667, 0.2518), (-0.01142, -0.0574, 0.2966), (-0.0224, -0.1126, 0.2796), (-0.03252, -0.1635, 0.2518), (-0.0224, -0.05407, 0.2966), (-0.04393, -0.1061, 0.2796), (-0.06378, -0.154, 0.2518), (-0.03252, -0.04866, 0.2966), (-0.06378, -0.09546, 0.2796), (-0.0926, -0.1386, 0.2518), (-0.04138, -0.04138, 0.2966), (-0.08118, -0.08118, 0.2796), (-0.1179, -0.1179, 0.2518), (-0.04866, -0.03252, 0.2966), (-0.09546, -0.06378, 0.2796), (-0.1386, -0.0926, 0.2518), (-0.05407, -0.0224, 0.2966), (-0.1061, -0.04393, 0.2796), (-0.154, -0.06378, 0.2518), (-0.0574, -0.01142, 0.2966), (-0.1126, -0.0224, 0.2796), (-0.1635, -0.03252, 0.2518), (-0.05853, 1.366e-08, 0.2966), (-0.1148, 2.371e-08, 0.2796), (-0.1667, 5.277e-08, 0.2518), (-0.0574, 0.01142, 0.2966), (-0.1126, 0.0224, 0.2796), (-0.1635, 0.03252, 0.2518), (-0.05407, 0.0224, 0.2966), (-0.1061, 0.04393, 0.2796), (-0.154, 0.06378, 0.2518), (-0.04866, 0.03252, 0.2966), (-0.09546, 0.06378, 0.2796), (-0.1386, 0.0926, 0.2518), (-0.04138, 0.04138, 0.2966), (-0.08118, 0.08118, 0.2796), (-0.1179, 0.1179, 0.2518), (-0.03252, 0.04866, 0.2966), (-0.06378, 0.09546, 0.2796), (-0.0926, 0.1386, 0.2518), (-0.0224, 0.05407, 0.2966), (-0.04393, 0.1061, 0.2796), (-0.06378, 0.154, 0.2518), (-0.01142, 0.0574, 0.2966), (-0.0224, 0.1126, 0.2796), (-0.03252, 0.1635, 0.2518), (3.567e-08, 0.05853, 0.2966), (5.132e-08, 0.1148, 0.2796)], [], [(2, 256, 9, 10), (3, 2, 10, 11), (253, 44, 4), (254, 253, 4, 5), (0, 254, 5, 6), (255, 0, 6, 7), (1, 255, 7, 8), (256, 1, 8, 9), (9, 8, 16, 17), (10, 9, 17, 18), (11, 10, 18, 19), (4, 44, 12), (5, 4, 12, 13), (6, 5, 13, 14), (7, 6, 14, 15), (8, 7, 15, 16), (14, 13, 21, 22), (15, 14, 22, 23), (16, 15, 23, 24), (17, 16, 24, 25), (18, 17, 25, 26), (19, 18, 26, 27), (12, 44, 20), (13, 12, 20, 21), (26, 25, 33, 34), (27, 26, 34, 35), (20, 44, 28), (21, 20, 28, 29), (22, 21, 29, 30), (23, 22, 30, 31), (24, 23, 31, 32), (25, 24, 32, 33), (30, 29, 37, 38), (31, 30, 38, 39), (32, 31, 39, 40), (33, 32, 40, 41), (34, 33, 41, 42), (35, 34, 42, 43), (28, 44, 36), (29, 28, 36, 37), (42, 41, 50, 51), (43, 42, 51, 52), (36, 44, 45), (37, 36, 45, 46), (38, 37, 46, 47), (39, 38, 47, 48), (40, 39, 48, 49), (41, 40, 49, 50), (48, 47, 55, 56), (49, 48, 56, 57), (50, 49, 57, 58), (51, 50, 58, 59), (52, 51, 59, 60), (45, 44, 53), (46, 45, 53, 54), (47, 46, 54, 55), (60, 59, 67, 68), (53, 44, 61), (54, 53, 61, 62), (55, 54, 62, 63), (56, 55, 63, 64), (57, 56, 64, 65), (58, 57, 65, 66), (59, 58, 66, 67), (64, 63, 71, 72), (65, 64, 72, 73), (66, 65, 73, 74), (67, 66, 74, 75), (68, 67, 75, 76), (61, 44, 69), (62, 61, 69, 70), (63, 62, 70, 71), (76, 75, 83, 84), (69, 44, 77), (70, 69, 77, 78), (71, 70, 78, 79), (72, 71, 79, 80), (73, 72, 80, 81), (74, 73, 81, 82), (75, 74, 82, 83), (81, 80, 88, 89), (82, 81, 89, 90), (83, 82, 90, 91), (84, 83, 91, 92), (77, 44, 85), (78, 77, 85, 86), (79, 78, 86, 87), (80, 79, 87, 88), (86, 85, 93, 94), (87, 86, 94, 95), (88, 87, 95, 96), (89, 88, 96, 97), (90, 89, 97, 98), (91, 90, 98, 99), (92, 91, 99, 100), (85, 44, 93), (98, 97, 105, 106), (99, 98, 106, 107), (100, 99, 107, 108), (93, 44, 101), (94, 93, 101, 102), (95, 94, 102, 103), (96, 95, 103, 104), (97, 96, 104, 105), (102, 101, 109, 110), (103, 102, 110, 111), (104, 103, 111, 112), (105, 104, 112, 113), (106, 105, 113, 114), (107, 106, 114, 115), (108, 107, 115, 116), (101, 44, 109), (114, 113, 121, 122), (115, 114, 122, 123), (116, 115, 123, 124), (109, 44, 117), (110, 109, 117, 118), (111, 110, 118, 119), (112, 111, 119, 120), (113, 112, 120, 121), (119, 118, 126, 127), (120, 119, 127, 128), (121, 120, 128, 129), (122, 121, 129, 130), (123, 122, 130, 131), (124, 123, 131, 132), (117, 44, 125), (118, 117, 125, 126), (131, 130, 138, 139), (132, 131, 139, 140), (125, 44, 133), (126, 125, 133, 134), (127, 126, 134, 135), (128, 127, 135, 136), (129, 128, 136, 137), (130, 129, 137, 138), (135, 134, 142, 143), (136, 135, 143, 144), (137, 136, 144, 145), (138, 137, 145, 146), (139, 138, 146, 147), (140, 139, 147, 148), (133, 44, 141), (134, 133, 141, 142), (147, 146, 154, 155), (148, 147, 155, 156), (141, 44, 149), (142, 141, 149, 150), (143, 142, 150, 151), (144, 143, 151, 152), (145, 144, 152, 153), (146, 145, 153, 154), (152, 151, 159, 160), (153, 152, 160, 161), (154, 153, 161, 162), (155, 154, 162, 163), (156, 155, 163, 164), (149, 44, 157), (150, 149, 157, 158), (151, 150, 158, 159), (164, 163, 171, 172), (157, 44, 165), (158, 157, 165, 166), (159, 158, 166, 167), (160, 159, 167, 168), (161, 160, 168, 169), (162, 161, 169, 170), (163, 162, 170, 171), (169, 168, 176, 177), (170, 169, 177, 178), (171, 170, 178, 179), (172, 171, 179, 180), (165, 44, 173), (166, 165, 173, 174), (167, 166, 174, 175), (168, 167, 175, 176), (173, 44, 181), (174, 173, 181, 182), (175, 174, 182, 183), (176, 175, 183, 184), (177, 176, 184, 185), (178, 177, 185, 186), (179, 178, 186, 187), (180, 179, 187, 188), (185, 184, 192, 193), (186, 185, 193, 194), (187, 186, 194, 195), (188, 187, 195, 196), (181, 44, 189), (182, 181, 189, 190), (183, 182, 190, 191), (184, 183, 191, 192), (190, 189, 197, 198), (191, 190, 198, 199), (192, 191, 199, 200), (193, 192, 200, 201), (194, 193, 201, 202), (195, 194, 202, 203), (196, 195, 203, 204), (189, 44, 197), (202, 201, 209, 210), (203, 202, 210, 211), (204, 203, 211, 212), (197, 44, 205), (198, 197, 205, 206), (199, 198, 206, 207), (200, 199, 207, 208), (201, 200, 208, 209), (206, 205, 213, 214), (207, 206, 214, 215), (208, 207, 215, 216), (209, 208, 216, 217), (210, 209, 217, 218), (211, 210, 218, 219), (212, 211, 219, 220), (205, 44, 213), (218, 217, 225, 226), (219, 218, 226, 227), (220, 219, 227, 228), (213, 44, 221), (214, 213, 221, 222), (215, 214, 222, 223), (216, 215, 223, 224), (217, 216, 224, 225), (223, 222, 230, 231), (224, 223, 231, 232), (225, 224, 232, 233), (226, 225, 233, 234), (227, 226, 234, 235), (228, 227, 235, 236), (221, 44, 229), (222, 221, 229, 230), (235, 234, 242, 243), (236, 235, 243, 244), (229, 44, 237), (230, 229, 237, 238), (231, 230, 238, 239), (232, 231, 239, 240), (233, 232, 240, 241), (234, 233, 241, 242), (240, 239, 247, 248), (241, 240, 248, 249), (242, 241, 249, 250), (243, 242, 250, 251), (244, 243, 251, 252), (237, 44, 245), (238, 237, 245, 246), (239, 238, 246, 247), (252, 251, 2, 3), (245, 44, 253), (246, 245, 253, 254), (247, 246, 254, 0), (248, 247, 0, 255), (249, 248, 255, 1), (250, 249, 1, 256), (251, 250, 256, 2), (352, 273, 258), (353, 352, 258, 259), (257, 353, 259, 260), (258, 273, 261), (259, 258, 261, 262), (260, 259, 262, 263), (263, 262, 265, 266), (261, 273, 264), (262, 261, 264, 265), (264, 273, 267), (265, 264, 267, 268), (266, 265, 268, 269), (269, 268, 271, 272), (267, 273, 270), (268, 267, 270, 271), (270, 273, 274), (271, 270, 274, 275), (272, 271, 275, 276), (274, 273, 277), (275, 274, 277, 278), (276, 275, 278, 279), (277, 273, 280), (278, 277, 280, 281), (279, 278, 281, 282), (280, 273, 283), (281, 280, 283, 284), (282, 281, 284, 285), (283, 273, 286), (284, 283, 286, 287), (285, 284, 287, 288), (286, 273, 289), (287, 286, 289, 290), (288, 287, 290, 291), (290, 289, 292, 293), (291, 290, 293, 294), (289, 273, 292), (292, 273, 295), (293, 292, 295, 296), (294, 293, 296, 297), (296, 295, 298, 299), (297, 296, 299, 300), (295, 273, 298), (298, 273, 301), (299, 298, 301, 302), (300, 299, 302, 303), (303, 302, 305, 306), (301, 273, 304), (302, 301, 304, 305), (304, 273, 307), (305, 304, 307, 308), (306, 305, 308, 309), (309, 308, 311, 312), (307, 273, 310), (308, 307, 310, 311), (310, 273, 313), (311, 310, 313, 314), (312, 311, 314, 315), (313, 273, 316), (314, 313, 316, 317), (315, 314, 317, 318), (316, 273, 319), (317, 316, 319, 320), (318, 317, 320, 321), (319, 273, 322), (320, 319, 322, 323), (321, 320, 323, 324), (322, 273, 325), (323, 322, 325, 326), (324, 323, 326, 327), (325, 273, 328), (326, 325, 328, 329), (327, 326, 329, 330), (329, 328, 331, 332), (330, 329, 332, 333), (328, 273, 331), (331, 273, 334), (332, 331, 334, 335), (333, 332, 335, 336), (335, 334, 337, 338), (336, 335, 338, 339), (334, 273, 337), (337, 273, 340), (338, 337, 340, 341), (339, 338, 341, 342), (342, 341, 344, 345), (340, 273, 343), (341, 340, 343, 344), (343, 273, 346), (344, 343, 346, 347), (345, 344, 347, 348), (346, 273, 349), (347, 346, 349, 350), (348, 347, 350, 351), (349, 273, 352), (350, 349, 352, 353), (351, 350, 353, 257)])
me_sphere.polygons.foreach_set('use_smooth', [True] * 352)
me_sphere.polygons.foreach_set('material_index', [0, 0, 1, 2, 2, 0, 0, 0, 0, 0, 0, 1, 2, 2, 0, 0, 2, 0, 0, 0, 0, 0, 1, 2, 0, 0, 1, 2, 2, 0, 0, 0, 2, 0, 0, 0, 0, 0, 1, 2, 0, 0, 1, 2, 2, 0, 0, 0, 0, 0, 0, 0, 0, 1, 2, 2, 0, 1, 2, 2, 0, 0, 0, 0, 0, 0, 0, 0, 0, 1, 2, 2, 0, 1, 2, 2, 0, 0, 0, 0, 0, 0, 0, 0, 1, 2, 2, 0, 2, 2, 0, 0, 0, 0, 0, 1, 0, 0, 0, 1, 2, 2, 0, 0, 2, 2, 0, 0, 0, 0, 0, 1, 0, 0, 0, 1, 2, 2, 0, 0, 2, 0, 0, 0, 0, 0, 1, 2, 0, 0, 1, 2, 2, 0, 0, 0, 2, 0, 0, 0, 0, 0, 1, 2, 0, 0, 1, 2, 2, 0, 0, 0, 0, 0, 0, 0, 0, 1, 2, 2, 0, 1, 2, 2, 0, 0, 0, 0, 0, 0, 0, 0, 1, 2, 2, 0, 1, 2, 2, 0, 0, 0, 0, 0, 0, 0, 0, 0, 1, 2, 2, 0, 2, 2, 0, 0, 0, 0, 0, 1, 0, 0, 0, 1, 2, 2, 0, 0, 2, 2, 0, 0, 0, 0, 0, 1, 0, 0, 0, 1, 2, 2, 0, 0, 2, 0, 0, 0, 0, 0, 1, 2, 0, 0, 1, 2, 2, 0, 0, 0, 0, 0, 0, 0, 0, 1, 2, 2, 0, 1, 2, 2, 0, 0, 0, 0, 3, 3, 3, 3, 3, 3, 3, 3, 3, 3, 3, 3, 3, 3, 3, 3, 3, 3, 3, 3, 3, 3, 3, 3, 3, 3, 3, 3, 3, 3, 3, 3, 3, 3, 3, 3, 3, 3, 3, 3, 3, 3, 3, 3, 3, 3, 3, 3, 3, 3, 3, 3, 3, 3, 3, 3, 3, 3, 3, 3, 3, 3, 3, 3, 3, 3, 3, 3, 3, 3, 3, 3, 3, 3, 3, 3, 3, 3, 3, 3, 3, 3, 3, 3, 3, 3, 3, 3, 3, 3, 3, 3, 3, 3, 3, 3])
_uv = me_sphere.uv_layers.new(name='UVMap')
_uv.uv.foreach_set('vector', [0.75, 0.5625, 0.75, 0.625, 0.7188, 0.625, 0.7188, 0.5625, 0.75, 0.5, 0.75, 0.5625, 0.7188, 0.5625, 0.7188, 0.5, 0.75, 0.9375, 0.7344, 1.0, 0.7188, 0.9375, 0.75, 0.875, 0.75, 0.9375, 0.7188, 0.9375, 0.7188, 0.875, 0.75, 0.8125, 0.75, 0.875, 0.7188, 0.875, 0.7188, 0.8125, 0.75, 0.75, 0.75, 0.8125, 0.7188, 0.8125, 0.7188, 0.75, 0.75, 0.6875, 0.75, 0.75, 0.7188, 0.75, 0.7188, 0.6875, 0.75, 0.625, 0.75, 0.6875, 0.7188, 0.6875, 0.7188, 0.625, 0.7188, 0.625, 0.7188, 0.6875, 0.6875, 0.6875, 0.6875, 0.625, 0.7188, 0.5625, 0.7188, 0.625, 0.6875, 0.625, 0.6875, 0.5625, 0.7188, 0.5, 0.7188, 0.5625, 0.6875, 0.5625, 0.6875, 0.5, 0.7188, 0.9375, 0.7031, 1.0, 0.6875, 0.9375, 0.7188, 0.875, 0.7188, 0.9375, 0.6875, 0.9375, 0.6875, 0.875, 0.7188, 0.8125, 0.7188, 0.875, 0.6875, 0.875, 0.6875, 0.8125, 0.7188, 0.75, 0.7188, 0.8125, 0.6875, 0.8125, 0.6875, 0.75, 0.7188, 0.6875, 0.7188, 0.75, 0.6875, 0.75, 0.6875, 0.6875, 0.6875, 0.8125, 0.6875, 0.875, 0.6562, 0.875, 0.6562, 0.8125, 0.6875, 0.75, 0.6875, 0.8125, 0.6562, 0.8125, 0.6562, 0.75, 0.6875, 0.6875, 0.6875, 0.75, 0.6562, 0.75, 0.6562, 0.6875, 0.6875, 0.625, 0.6875, 0.6875, 0.6562, 0.6875, 0.6562, 0.625, 0.6875, 0.5625, 0.6875, 0.625, 0.6562, 0.625, 0.6562, 0.5625, 0.6875, 0.5, 0.6875, 0.5625, 0.6562, 0.5625, 0.6562, 0.5, 0.6875, 0.9375, 0.6719, 1.0, 0.6562, 0.9375, 0.6875, 0.875, 0.6875, 0.9375, 0.6562, 0.9375, 0.6562, 0.875, 0.6562, 0.5625, 0.6562, 0.625, 0.625, 0.625, 0.625, 0.5625, 0.6562, 0.5, 0.6562, 0.5625, 0.625, 0.5625, 0.625, 0.5, 0.6562, 0.9375, 0.6406, 1.0, 0.625, 0.9375, 0.6562, 0.875, 0.6562, 0.9375, 0.625, 0.9375, 0.625, 0.875, 0.6562, 0.8125, 0.6562, 0.875, 0.625, 0.875, 0.625, 0.8125, 0.6562, 0.75, 0.6562, 0.8125, 0.625, 0.8125, 0.625, 0.75, 0.6562, 0.6875, 0.6562, 0.75, 0.625, 0.75, 0.625, 0.6875, 0.6562, 0.625, 0.6562, 0.6875, 0.625, 0.6875, 0.625, 0.625, 0.625, 0.8125, 0.625, 0.875, 0.5938, 0.875, 0.5938, 0.8125, 0.625, 0.75, 0.625, 0.8125, 0.5938, 0.8125, 0.5938, 0.75, 0.625, 0.6875, 0.625, 0.75, 0.5938, 0.75, 0.5938, 0.6875, 0.625, 0.625, 0.625, 0.6875, 0.5938, 0.6875, 0.5938, 0.625, 0.625, 0.5625, 0.625, 0.625, 0.5938, 0.625, 0.5938, 0.5625, 0.625, 0.5, 0.625, 0.5625, 0.5938, 0.5625, 0.5938, 0.5, 0.625, 0.9375, 0.6094, 1.0, 0.5938, 0.9375, 0.625, 0.875, 0.625, 0.9375, 0.5938, 0.9375, 0.5938, 0.875, 0.5938, 0.5625, 0.5938, 0.625, 0.5625, 0.625, 0.5625, 0.5625, 0.5938, 0.5, 0.5938, 0.5625, 0.5625, 0.5625, 0.5625, 0.5, 0.5938, 0.9375, 0.5781, 1.0, 0.5625, 0.9375, 0.5938, 0.875, 0.5938, 0.9375, 0.5625, 0.9375, 0.5625, 0.875, 0.5938, 0.8125, 0.5938, 0.875, 0.5625, 0.875, 0.5625, 0.8125, 0.5938, 0.75, 0.5938, 0.8125, 0.5625, 0.8125, 0.5625, 0.75, 0.5938, 0.6875, 0.5938, 0.75, 0.5625, 0.75, 0.5625, 0.6875, 0.5938, 0.625, 0.5938, 0.6875, 0.5625, 0.6875, 0.5625, 0.625, 0.5625, 0.75, 0.5625, 0.8125, 0.5312, 0.8125, 0.5312, 0.75, 0.5625, 0.6875, 0.5625, 0.75, 0.5312, 0.75, 0.5312, 0.6875, 0.5625, 0.625, 0.5625, 0.6875, 0.5312, 0.6875, 0.5312, 0.625, 0.5625, 0.5625, 0.5625, 0.625, 0.5312, 0.625, 0.5312, 0.5625, 0.5625, 0.5, 0.5625, 0.5625, 0.5312, 0.5625, 0.5312, 0.5, 0.5625, 0.9375, 0.5469, 1.0, 0.5312, 0.9375, 0.5625, 0.875, 0.5625, 0.9375, 0.5312, 0.9375, 0.5312, 0.875, 0.5625, 0.8125, 0.5625, 0.875, 0.5312, 0.875, 0.5312, 0.8125, 0.5312, 0.5, 0.5312, 0.5625, 0.5, 0.5625, 0.5, 0.5, 0.5312, 0.9375, 0.5156, 1.0, 0.5, 0.9375, 0.5312, 0.875, 0.5312, 0.9375, 0.5, 0.9375, 0.5, 0.875, 0.5312, 0.8125, 0.5312, 0.875, 0.5, 0.875, 0.5, 0.8125, 0.5312, 0.75, 0.5312, 0.8125, 0.5, 0.8125, 0.5, 0.75, 0.5312, 0.6875, 0.5312, 0.75, 0.5, 0.75, 0.5, 0.6875, 0.5312, 0.625, 0.5312, 0.6875, 0.5, 0.6875, 0.5, 0.625, 0.5312, 0.5625, 0.5312, 0.625, 0.5, 0.625, 0.5, 0.5625, 0.5, 0.75, 0.5, 0.8125, 0.4688, 0.8125, 0.4688, 0.75, 0.5, 0.6875, 0.5, 0.75, 0.4688, 0.75, 0.4687, 0.6875, 0.5, 0.625, 0.5, 0.6875, 0.4687, 0.6875, 0.4688, 0.625, 0.5, 0.5625, 0.5, 0.625, 0.4688, 0.625, 0.4688, 0.5625, 0.5, 0.5, 0.5, 0.5625, 0.4688, 0.5625, 0.4687, 0.5, 0.5, 0.9375, 0.4844, 1.0, 0.4688, 0.9375, 0.5, 0.875, 0.5, 0.9375, 0.4688, 0.9375, 0.4688, 0.875, 0.5, 0.8125, 0.5, 0.875, 0.4688, 0.875, 0.4688, 0.8125, 0.4687, 0.5, 0.4688, 0.5625, 0.4375, 0.5625, 0.4375, 0.5, 0.4688, 0.9375, 0.4531, 1.0, 0.4375, 0.9375, 0.4688, 0.875, 0.4688, 0.9375, 0.4375, 0.9375, 0.4375, 0.875, 0.4688, 0.8125, 0.4688, 0.875, 0.4375, 0.875, 0.4375, 0.8125, 0.4688, 0.75, 0.4688, 0.8125, 0.4375, 0.8125, 0.4375, 0.75, 0.4687, 0.6875, 0.4688, 0.75, 0.4375, 0.75, 0.4375, 0.6875, 0.4688, 0.625, 0.4687, 0.6875, 0.4375, 0.6875, 0.4375, 0.625, 0.4688, 0.5625, 0.4688, 0.625, 0.4375, 0.625, 0.4375, 0.5625, 0.4375, 0.6875, 0.4375, 0.75, 0.4062, 0.75, 0.4062, 0.6875, 0.4375, 0.625, 0.4375, 0.6875, 0.4062, 0.6875, 0.4062, 0.625, 0.4375, 0.5625, 0.4375, 0.625, 0.4062, 0.625, 0.4062, 0.5625, 0.4375, 0.5, 0.4375, 0.5625, 0.4062, 0.5625, 0.4062, 0.5, 0.4375, 0.9375, 0.4219, 1.0, 0.4062, 0.9375, 0.4375, 0.875, 0.4375, 0.9375, 0.4062, 0.9375, 0.4062, 0.875, 0.4375, 0.8125, 0.4375, 0.875, 0.4062, 0.875, 0.4062, 0.8125, 0.4375, 0.75, 0.4375, 0.8125, 0.4062, 0.8125, 0.4062, 0.75, 0.4062, 0.875, 0.4062, 0.9375, 0.375, 0.9375, 0.375, 0.875, 0.4062, 0.8125, 0.4062, 0.875, 0.375, 0.875, 0.375, 0.8125, 0.4062, 0.75, 0.4062, 0.8125, 0.375, 0.8125, 0.375, 0.75, 0.4062, 0.6875, 0.4062, 0.75, 0.375, 0.75, 0.375, 0.6875, 0.4062, 0.625, 0.4062, 0.6875, 0.375, 0.6875, 0.375, 0.625, 0.4062, 0.5625, 0.4062, 0.625, 0.375, 0.625, 0.375, 0.5625, 0.4062, 0.5, 0.4062, 0.5625, 0.375, 0.5625, 0.375, 0.5, 0.4062, 0.9375, 0.3906, 1.0, 0.375, 0.9375, 0.375, 0.625, 0.375, 0.6875, 0.3438, 0.6875, 0.3438, 0.625, 0.375, 0.5625, 0.375, 0.625, 0.3438, 0.625, 0.3438, 0.5625, 0.375, 0.5, 0.375, 0.5625, 0.3438, 0.5625, 0.3437, 0.5, 0.375, 0.9375, 0.3594, 1.0, 0.3438, 0.9375, 0.375, 0.875, 0.375, 0.9375, 0.3438, 0.9375, 0.3438, 0.875, 0.375, 0.8125, 0.375, 0.875, 0.3438, 0.875, 0.3438, 0.8125, 0.375, 0.75, 0.375, 0.8125, 0.3438, 0.8125, 0.3438, 0.75, 0.375, 0.6875, 0.375, 0.75, 0.3438, 0.75, 0.3438, 0.6875, 0.3438, 0.875, 0.3438, 0.9375, 0.3125, 0.9375, 0.3125, 0.875, 0.3438, 0.8125, 0.3438, 0.875, 0.3125, 0.875, 0.3125, 0.8125, 0.3438, 0.75, 0.3438, 0.8125, 0.3125, 0.8125, 0.3125, 0.75, 0.3438, 0.6875, 0.3438, 0.75, 0.3125, 0.75, 0.3125, 0.6875, 0.3438, 0.625, 0.3438, 0.6875, 0.3125, 0.6875, 0.3125, 0.625, 0.3438, 0.5625, 0.3438, 0.625, 0.3125, 0.625, 0.3125, 0.5625, 0.3437, 0.5, 0.3438, 0.5625, 0.3125, 0.5625, 0.3125, 0.5, 0.3438, 0.9375, 0.3281, 1.0, 0.3125, 0.9375, 0.3125, 0.625, 0.3125, 0.6875, 0.2812, 0.6875, 0.2812, 0.625, 0.3125, 0.5625, 0.3125, 0.625, 0.2812, 0.625, 0.2812, 0.5625, 0.3125, 0.5, 0.3125, 0.5625, 0.2812, 0.5625, 0.2812, 0.5, 0.3125, 0.9375, 0.2969, 1.0, 0.2812, 0.9375, 0.3125, 0.875, 0.3125, 0.9375, 0.2812, 0.9375, 0.2812, 0.875, 0.3125, 0.8125, 0.3125, 0.875, 0.2812, 0.875, 0.2812, 0.8125, 0.3125, 0.75, 0.3125, 0.8125, 0.2812, 0.8125, 0.2812, 0.75, 0.3125, 0.6875, 0.3125, 0.75, 0.2812, 0.75, 0.2812, 0.6875, 0.2812, 0.8125, 0.2812, 0.875, 0.25, 0.875, 0.25, 0.8125, 0.2812, 0.75, 0.2812, 0.8125, 0.25, 0.8125, 0.25, 0.75, 0.2812, 0.6875, 0.2812, 0.75, 0.25, 0.75, 0.25, 0.6875, 0.2812, 0.625, 0.2812, 0.6875, 0.25, 0.6875, 0.25, 0.625, 0.2812, 0.5625, 0.2812, 0.625, 0.25, 0.625, 0.25, 0.5625, 0.2812, 0.5, 0.2812, 0.5625, 0.25, 0.5625, 0.25, 0.5, 0.2812, 0.9375, 0.2656, 1.0, 0.25, 0.9375, 0.2812, 0.875, 0.2812, 0.9375, 0.25, 0.9375, 0.25, 0.875, 0.25, 0.5625, 0.25, 0.625, 0.2188, 0.625, 0.2188, 0.5625, 0.25, 0.5, 0.25, 0.5625, 0.2188, 0.5625, 0.2187, 0.5, 0.25, 0.9375, 0.2344, 1.0, 0.2188, 0.9375, 0.25, 0.875, 0.25, 0.9375, 0.2188, 0.9375, 0.2188, 0.875, 0.25, 0.8125, 0.25, 0.875, 0.2188, 0.875, 0.2188, 0.8125, 0.25, 0.75, 0.25, 0.8125, 0.2188, 0.8125, 0.2188, 0.75, 0.25, 0.6875, 0.25, 0.75, 0.2188, 0.75, 0.2188, 0.6875, 0.25, 0.625, 0.25, 0.6875, 0.2188, 0.6875, 0.2188, 0.625, 0.2188, 0.8125, 0.2188, 0.875, 0.1875, 0.875, 0.1875, 0.8125, 0.2188, 0.75, 0.2188, 0.8125, 0.1875, 0.8125, 0.1875, 0.75, 0.2188, 0.6875, 0.2188, 0.75, 0.1875, 0.75, 0.1875, 0.6875, 0.2188, 0.625, 0.2188, 0.6875, 0.1875, 0.6875, 0.1875, 0.625, 0.2188, 0.5625, 0.2188, 0.625, 0.1875, 0.625, 0.1875, 0.5625, 0.2187, 0.5, 0.2188, 0.5625, 0.1875, 0.5625, 0.1875, 0.5, 0.2188, 0.9375, 0.2031, 1.0, 0.1875, 0.9375, 0.2188, 0.875, 0.2188, 0.9375, 0.1875, 0.9375, 0.1875, 0.875, 0.1875, 0.5625, 0.1875, 0.625, 0.1563, 0.625, 0.1562, 0.5625, 0.1875, 0.5, 0.1875, 0.5625, 0.1562, 0.5625, 0.1562, 0.5, 0.1875, 0.9375, 0.1719, 1.0, 0.1563, 0.9375, 0.1875, 0.875, 0.1875, 0.9375, 0.1563, 0.9375, 0.1562, 0.875, 0.1875, 0.8125, 0.1875, 0.875, 0.1562, 0.875, 0.1562, 0.8125, 0.1875, 0.75, 0.1875, 0.8125, 0.1562, 0.8125, 0.1563, 0.75, 0.1875, 0.6875, 0.1875, 0.75, 0.1563, 0.75, 0.1562, 0.6875, 0.1875, 0.625, 0.1875, 0.6875, 0.1562, 0.6875, 0.1563, 0.625, 0.1563, 0.75, 0.1562, 0.8125, 0.125, 0.8125, 0.125, 0.75, 0.1562, 0.6875, 0.1563, 0.75, 0.125, 0.75, 0.125, 0.6875, 0.1563, 0.625, 0.1562, 0.6875, 0.125, 0.6875, 0.125, 0.625, 0.1562, 0.5625, 0.1563, 0.625, 0.125, 0.625, 0.125, 0.5625, 0.1562, 0.5, 0.1562, 0.5625, 0.125, 0.5625, 0.125, 0.5, 0.1563, 0.9375, 0.1406, 1.0, 0.125, 0.9375, 0.1562, 0.875, 0.1563, 0.9375, 0.125, 0.9375, 0.125, 0.875, 0.1562, 0.8125, 0.1562, 0.875, 0.125, 0.875, 0.125, 0.8125, 0.125, 0.5, 0.125, 0.5625, 0.09375, 0.5625, 0.09375, 0.5, 0.125, 0.9375, 0.1094, 1.0, 0.09375, 0.9375, 0.125, 0.875, 0.125, 0.9375, 0.09375, 0.9375, 0.09375, 0.875, 0.125, 0.8125, 0.125, 0.875, 0.09375, 0.875, 0.09375, 0.8125, 0.125, 0.75, 0.125, 0.8125, 0.09375, 0.8125, 0.09375, 0.75, 0.125, 0.6875, 0.125, 0.75, 0.09375, 0.75, 0.09375, 0.6875, 0.125, 0.625, 0.125, 0.6875, 0.09375, 0.6875, 0.09375, 0.625, 0.125, 0.5625, 0.125, 0.625, 0.09375, 0.625, 0.09375, 0.5625, 0.09375, 0.6875, 0.09375, 0.75, 0.0625, 0.75, 0.0625, 0.6875, 0.09375, 0.625, 0.09375, 0.6875, 0.0625, 0.6875, 0.0625, 0.625, 0.09375, 0.5625, 0.09375, 0.625, 0.0625, 0.625, 0.0625, 0.5625, 0.09375, 0.5, 0.09375, 0.5625, 0.0625, 0.5625, 0.0625, 0.5, 0.09375, 0.9375, 0.07812, 1.0, 0.0625, 0.9375, 0.09375, 0.875, 0.09375, 0.9375, 0.0625, 0.9375, 0.0625, 0.875, 0.09375, 0.8125, 0.09375, 0.875, 0.0625, 0.875, 0.0625, 0.8125, 0.09375, 0.75, 0.09375, 0.8125, 0.0625, 0.8125, 0.0625, 0.75, 0.0625, 0.9375, 0.04687, 1.0, 0.03125, 0.9375, 0.0625, 0.875, 0.0625, 0.9375, 0.03125, 0.9375, 0.03125, 0.875, 0.0625, 0.8125, 0.0625, 0.875, 0.03125, 0.875, 0.03125, 0.8125, 0.0625, 0.75, 0.0625, 0.8125, 0.03125, 0.8125, 0.03125, 0.75, 0.0625, 0.6875, 0.0625, 0.75, 0.03125, 0.75, 0.03125, 0.6875, 0.0625, 0.625, 0.0625, 0.6875, 0.03125, 0.6875, 0.03125, 0.625, 0.0625, 0.5625, 0.0625, 0.625, 0.03125, 0.625, 0.03125, 0.5625, 0.0625, 0.5, 0.0625, 0.5625, 0.03125, 0.5625, 0.03125, 0.5, 0.03125, 0.6875, 0.03125, 0.75, 0.0, 0.75, 0.0, 0.6875, 0.03125, 0.625, 0.03125, 0.6875, 0.0, 0.6875, 0.0, 0.625, 0.03125, 0.5625, 0.03125, 0.625, 0.0, 0.625, 0.0, 0.5625, 0.03125, 0.5, 0.03125, 0.5625, 0.0, 0.5625, 0.0, 0.5, 0.03125, 0.9375, 0.01562, 1.0, 0.0, 0.9375, 0.03125, 0.875, 0.03125, 0.9375, 0.0, 0.9375, 0.0, 0.875, 0.03125, 0.8125, 0.03125, 0.875, 0.0, 0.875, 0.0, 0.8125, 0.03125, 0.75, 0.03125, 0.8125, 0.0, 0.8125, 0.0, 0.75, 1.0, 0.875, 1.0, 0.9375, 0.9688, 0.9375, 0.9687, 0.875, 1.0, 0.8125, 1.0, 0.875, 0.9687, 0.875, 0.9687, 0.8125, 1.0, 0.75, 1.0, 0.8125, 0.9687, 0.8125, 0.9688, 0.75, 1.0, 0.6875, 1.0, 0.75, 0.9688, 0.75, 0.9687, 0.6875, 1.0, 0.625, 1.0, 0.6875, 0.9687, 0.6875, 0.9688, 0.625, 1.0, 0.5625, 1.0, 0.625, 0.9688, 0.625, 0.9687, 0.5625, 1.0, 0.5, 1.0, 0.5625, 0.9687, 0.5625, 0.9687, 0.5, 1.0, 0.9375, 0.9844, 1.0, 0.9688, 0.9375, 0.9688, 0.625, 0.9687, 0.6875, 0.9375, 0.6875, 0.9375, 0.625, 0.9687, 0.5625, 0.9688, 0.625, 0.9375, 0.625, 0.9375, 0.5625, 0.9687, 0.5, 0.9687, 0.5625, 0.9375, 0.5625, 0.9375, 0.5, 0.9688, 0.9375, 0.9531, 1.0, 0.9375, 0.9375, 0.9687, 0.875, 0.9688, 0.9375, 0.9375, 0.9375, 0.9375, 0.875, 0.9687, 0.8125, 0.9687, 0.875, 0.9375, 0.875, 0.9375, 0.8125, 0.9688, 0.75, 0.9687, 0.8125, 0.9375, 0.8125, 0.9375, 0.75, 0.9687, 0.6875, 0.9688, 0.75, 0.9375, 0.75, 0.9375, 0.6875, 0.9375, 0.875, 0.9375, 0.9375, 0.9062, 0.9375, 0.9062, 0.875, 0.9375, 0.8125, 0.9375, 0.875, 0.9062, 0.875, 0.9062, 0.8125, 0.9375, 0.75, 0.9375, 0.8125, 0.9062, 0.8125, 0.9062, 0.75, 0.9375, 0.6875, 0.9375, 0.75, 0.9062, 0.75, 0.9062, 0.6875, 0.9375, 0.625, 0.9375, 0.6875, 0.9062, 0.6875, 0.9062, 0.625, 0.9375, 0.5625, 0.9375, 0.625, 0.9062, 0.625, 0.9062, 0.5625, 0.9375, 0.5, 0.9375, 0.5625, 0.9062, 0.5625, 0.9062, 0.5, 0.9375, 0.9375, 0.9219, 1.0, 0.9062, 0.9375, 0.9062, 0.625, 0.9062, 0.6875, 0.875, 0.6875, 0.875, 0.625, 0.9062, 0.5625, 0.9062, 0.625, 0.875, 0.625, 0.875, 0.5625, 0.9062, 0.5, 0.9062, 0.5625, 0.875, 0.5625, 0.875, 0.5, 0.9062, 0.9375, 0.8906, 1.0, 0.875, 0.9375, 0.9062, 0.875, 0.9062, 0.9375, 0.875, 0.9375, 0.875, 0.875, 0.9062, 0.8125, 0.9062, 0.875, 0.875, 0.875, 0.875, 0.8125, 0.9062, 0.75, 0.9062, 0.8125, 0.875, 0.8125, 0.875, 0.75, 0.9062, 0.6875, 0.9062, 0.75, 0.875, 0.75, 0.875, 0.6875, 0.875, 0.8125, 0.875, 0.875, 0.8438, 0.875, 0.8437, 0.8125, 0.875, 0.75, 0.875, 0.8125, 0.8437, 0.8125, 0.8438, 0.75, 0.875, 0.6875, 0.875, 0.75, 0.8438, 0.75, 0.8437, 0.6875, 0.875, 0.625, 0.875, 0.6875, 0.8437, 0.6875, 0.8438, 0.625, 0.875, 0.5625, 0.875, 0.625, 0.8438, 0.625, 0.8437, 0.5625, 0.875, 0.5, 0.875, 0.5625, 0.8437, 0.5625, 0.8437, 0.5, 0.875, 0.9375, 0.8594, 1.0, 0.8438, 0.9375, 0.875, 0.875, 0.875, 0.9375, 0.8438, 0.9375, 0.8438, 0.875, 0.8437, 0.5625, 0.8438, 0.625, 0.8125, 0.625, 0.8125, 0.5625, 0.8437, 0.5, 0.8437, 0.5625, 0.8125, 0.5625, 0.8125, 0.5, 0.8438, 0.9375, 0.8281, 1.0, 0.8125, 0.9375, 0.8438, 0.875, 0.8438, 0.9375, 0.8125, 0.9375, 0.8125, 0.875, 0.8437, 0.8125, 0.8438, 0.875, 0.8125, 0.875, 0.8125, 0.8125, 0.8438, 0.75, 0.8437, 0.8125, 0.8125, 0.8125, 0.8125, 0.75, 0.8437, 0.6875, 0.8438, 0.75, 0.8125, 0.75, 0.8125, 0.6875, 0.8438, 0.625, 0.8437, 0.6875, 0.8125, 0.6875, 0.8125, 0.625, 0.8125, 0.75, 0.8125, 0.8125, 0.7812, 0.8125, 0.7812, 0.75, 0.8125, 0.6875, 0.8125, 0.75, 0.7812, 0.75, 0.7812, 0.6875, 0.8125, 0.625, 0.8125, 0.6875, 0.7812, 0.6875, 0.7812, 0.625, 0.8125, 0.5625, 0.8125, 0.625, 0.7812, 0.625, 0.7812, 0.5625, 0.8125, 0.5, 0.8125, 0.5625, 0.7812, 0.5625, 0.7812, 0.5, 0.8125, 0.9375, 0.7969, 1.0, 0.7812, 0.9375, 0.8125, 0.875, 0.8125, 0.9375, 0.7812, 0.9375, 0.7812, 0.875, 0.8125, 0.8125, 0.8125, 0.875, 0.7812, 0.875, 0.7812, 0.8125, 0.7812, 0.5, 0.7812, 0.5625, 0.75, 0.5625, 0.75, 0.5, 0.7812, 0.9375, 0.7656, 1.0, 0.75, 0.9375, 0.7812, 0.875, 0.7812, 0.9375, 0.75, 0.9375, 0.75, 0.875, 0.7812, 0.8125, 0.7812, 0.875, 0.75, 0.875, 0.75, 0.8125, 0.7812, 0.75, 0.7812, 0.8125, 0.75, 0.8125, 0.75, 0.75, 0.7812, 0.6875, 0.7812, 0.75, 0.75, 0.75, 0.75, 0.6875, 0.7812, 0.625, 0.7812, 0.6875, 0.75, 0.6875, 0.75, 0.625, 0.7812, 0.5625, 0.7812, 0.625, 0.75, 0.625, 0.75, 0.5625, 0.75, 0.9375, 0.7344, 1.0, 0.7188, 0.9375, 0.75, 0.875, 0.75, 0.9375, 0.7188, 0.9375, 0.7188, 0.875, 0.75, 0.8125, 0.75, 0.875, 0.7188, 0.875, 0.7188, 0.8125, 0.7188, 0.9375, 0.7031, 1.0, 0.6875, 0.9375, 0.7188, 0.875, 0.7188, 0.9375, 0.6875, 0.9375, 0.6875, 0.875, 0.7188, 0.8125, 0.7188, 0.875, 0.6875, 0.875, 0.6875, 0.8125, 0.6875, 0.8125, 0.6875, 0.875, 0.6562, 0.875, 0.6562, 0.8125, 0.6875, 0.9375, 0.6719, 1.0, 0.6562, 0.9375, 0.6875, 0.875, 0.6875, 0.9375, 0.6562, 0.9375, 0.6562, 0.875, 0.6562, 0.9375, 0.6406, 1.0, 0.625, 0.9375, 0.6562, 0.875, 0.6562, 0.9375, 0.625, 0.9375, 0.625, 0.875, 0.6562, 0.8125, 0.6562, 0.875, 0.625, 0.875, 0.625, 0.8125, 0.625, 0.8125, 0.625, 0.875, 0.5938, 0.875, 0.5938, 0.8125, 0.625, 0.9375, 0.6094, 1.0, 0.5938, 0.9375, 0.625, 0.875, 0.625, 0.9375, 0.5938, 0.9375, 0.5938, 0.875, 0.5938, 0.9375, 0.5781, 1.0, 0.5625, 0.9375, 0.5938, 0.875, 0.5938, 0.9375, 0.5625, 0.9375, 0.5625, 0.875, 0.5938, 0.8125, 0.5938, 0.875, 0.5625, 0.875, 0.5625, 0.8125, 0.5625, 0.9375, 0.5469, 1.0, 0.5312, 0.9375, 0.5625, 0.875, 0.5625, 0.9375, 0.5312, 0.9375, 0.5312, 0.875, 0.5625, 0.8125, 0.5625, 0.875, 0.5312, 0.875, 0.5312, 0.8125, 0.5312, 0.9375, 0.5156, 1.0, 0.5, 0.9375, 0.5312, 0.875, 0.5312, 0.9375, 0.5, 0.9375, 0.5, 0.875, 0.5312, 0.8125, 0.5312, 0.875, 0.5, 0.875, 0.5, 0.8125, 0.5, 0.9375, 0.4844, 1.0, 0.4688, 0.9375, 0.5, 0.875, 0.5, 0.9375, 0.4688, 0.9375, 0.4688, 0.875, 0.5, 0.8125, 0.5, 0.875, 0.4688, 0.875, 0.4688, 0.8125, 0.4688, 0.9375, 0.4531, 1.0, 0.4375, 0.9375, 0.4688, 0.875, 0.4688, 0.9375, 0.4375, 0.9375, 0.4375, 0.875, 0.4688, 0.8125, 0.4688, 0.875, 0.4375, 0.875, 0.4375, 0.8125, 0.4375, 0.9375, 0.4219, 1.0, 0.4062, 0.9375, 0.4375, 0.875, 0.4375, 0.9375, 0.4062, 0.9375, 0.4062, 0.875, 0.4375, 0.8125, 0.4375, 0.875, 0.4062, 0.875, 0.4062, 0.8125, 0.4062, 0.875, 0.4062, 0.9375, 0.375, 0.9375, 0.375, 0.875, 0.4062, 0.8125, 0.4062, 0.875, 0.375, 0.875, 0.375, 0.8125, 0.4062, 0.9375, 0.3906, 1.0, 0.375, 0.9375, 0.375, 0.9375, 0.3594, 1.0, 0.3438, 0.9375, 0.375, 0.875, 0.375, 0.9375, 0.3438, 0.9375, 0.3438, 0.875, 0.375, 0.8125, 0.375, 0.875, 0.3438, 0.875, 0.3438, 0.8125, 0.3438, 0.875, 0.3438, 0.9375, 0.3125, 0.9375, 0.3125, 0.875, 0.3438, 0.8125, 0.3438, 0.875, 0.3125, 0.875, 0.3125, 0.8125, 0.3438, 0.9375, 0.3281, 1.0, 0.3125, 0.9375, 0.3125, 0.9375, 0.2969, 1.0, 0.2812, 0.9375, 0.3125, 0.875, 0.3125, 0.9375, 0.2812, 0.9375, 0.2812, 0.875, 0.3125, 0.8125, 0.3125, 0.875, 0.2812, 0.875, 0.2812, 0.8125, 0.2812, 0.8125, 0.2812, 0.875, 0.25, 0.875, 0.25, 0.8125, 0.2812, 0.9375, 0.2656, 1.0, 0.25, 0.9375, 0.2812, 0.875, 0.2812, 0.9375, 0.25, 0.9375, 0.25, 0.875, 0.25, 0.9375, 0.2344, 1.0, 0.2188, 0.9375, 0.25, 0.875, 0.25, 0.9375, 0.2188, 0.9375, 0.2188, 0.875, 0.25, 0.8125, 0.25, 0.875, 0.2188, 0.875, 0.2188, 0.8125, 0.2188, 0.8125, 0.2188, 0.875, 0.1875, 0.875, 0.1875, 0.8125, 0.2188, 0.9375, 0.2031, 1.0, 0.1875, 0.9375, 0.2188, 0.875, 0.2188, 0.9375, 0.1875, 0.9375, 0.1875, 0.875, 0.1875, 0.9375, 0.1719, 1.0, 0.1563, 0.9375, 0.1875, 0.875, 0.1875, 0.9375, 0.1563, 0.9375, 0.1562, 0.875, 0.1875, 0.8125, 0.1875, 0.875, 0.1562, 0.875, 0.1562, 0.8125, 0.1563, 0.9375, 0.1406, 1.0, 0.125, 0.9375, 0.1562, 0.875, 0.1563, 0.9375, 0.125, 0.9375, 0.125, 0.875, 0.1562, 0.8125, 0.1562, 0.875, 0.125, 0.875, 0.125, 0.8125, 0.125, 0.9375, 0.1094, 1.0, 0.09375, 0.9375, 0.125, 0.875, 0.125, 0.9375, 0.09375, 0.9375, 0.09375, 0.875, 0.125, 0.8125, 0.125, 0.875, 0.09375, 0.875, 0.09375, 0.8125, 0.09375, 0.9375, 0.07812, 1.0, 0.0625, 0.9375, 0.09375, 0.875, 0.09375, 0.9375, 0.0625, 0.9375, 0.0625, 0.875, 0.09375, 0.8125, 0.09375, 0.875, 0.0625, 0.875, 0.0625, 0.8125, 0.0625, 0.9375, 0.04687, 1.0, 0.03125, 0.9375, 0.0625, 0.875, 0.0625, 0.9375, 0.03125, 0.9375, 0.03125, 0.875, 0.0625, 0.8125, 0.0625, 0.875, 0.03125, 0.875, 0.03125, 0.8125, 0.03125, 0.9375, 0.01562, 1.0, 0.0, 0.9375, 0.03125, 0.875, 0.03125, 0.9375, 0.0, 0.9375, 0.0, 0.875, 0.03125, 0.8125, 0.03125, 0.875, 0.0, 0.875, 0.0, 0.8125, 1.0, 0.875, 1.0, 0.9375, 0.9688, 0.9375, 0.9687, 0.875, 1.0, 0.8125, 1.0, 0.875, 0.9687, 0.875, 0.9687, 0.8125, 1.0, 0.9375, 0.9844, 1.0, 0.9688, 0.9375, 0.9688, 0.9375, 0.9531, 1.0, 0.9375, 0.9375, 0.9687, 0.875, 0.9688, 0.9375, 0.9375, 0.9375, 0.9375, 0.875, 0.9687, 0.8125, 0.9687, 0.875, 0.9375, 0.875, 0.9375, 0.8125, 0.9375, 0.875, 0.9375, 0.9375, 0.9062, 0.9375, 0.9062, 0.875, 0.9375, 0.8125, 0.9375, 0.875, 0.9062, 0.875, 0.9062, 0.8125, 0.9375, 0.9375, 0.9219, 1.0, 0.9062, 0.9375, 0.9062, 0.9375, 0.8906, 1.0, 0.875, 0.9375, 0.9062, 0.875, 0.9062, 0.9375, 0.875, 0.9375, 0.875, 0.875, 0.9062, 0.8125, 0.9062, 0.875, 0.875, 0.875, 0.875, 0.8125, 0.875, 0.8125, 0.875, 0.875, 0.8438, 0.875, 0.8437, 0.8125, 0.875, 0.9375, 0.8594, 1.0, 0.8438, 0.9375, 0.875, 0.875, 0.875, 0.9375, 0.8438, 0.9375, 0.8438, 0.875, 0.8438, 0.9375, 0.8281, 1.0, 0.8125, 0.9375, 0.8438, 0.875, 0.8438, 0.9375, 0.8125, 0.9375, 0.8125, 0.875, 0.8437, 0.8125, 0.8438, 0.875, 0.8125, 0.875, 0.8125, 0.8125, 0.8125, 0.9375, 0.7969, 1.0, 0.7812, 0.9375, 0.8125, 0.875, 0.8125, 0.9375, 0.7812, 0.9375, 0.7812, 0.875, 0.8125, 0.8125, 0.8125, 0.875, 0.7812, 0.875, 0.7812, 0.8125, 0.7812, 0.9375, 0.7656, 1.0, 0.75, 0.9375, 0.7812, 0.875, 0.7812, 0.9375, 0.75, 0.9375, 0.75, 0.875, 0.7812, 0.8125, 0.7812, 0.875, 0.75, 0.875, 0.75, 0.8125])
me_sphere.materials.append(mat_eye_scelera)
me_sphere.materials.append(mat_eye_pupil)
me_sphere.materials.append(mat_eye_iris)
me_sphere.materials.append(mat_eye_lens)
me_sphere.update()
me_cube_001 = bpy.data.meshes.new('Cube.001')
me_cube_001.from_pydata([(-0.2, -0.06, 0.2), (-0.2, 0.06, 0.2), (0.1303, -0.08906, 0.2), (0.1303, 0.03094, 0.2), (0.4406, 0.1098, 0.2), (0.5171, 0.0173, 0.2), (0.6265, 0.3722, 0.2), (0.762, 0.3715, 0.2), (0.5727, 0.6826, 0.2), (0.8192, 0.6813, 0.2), (0.3237, -0.03588, 0.2), (0.2854, 0.07035, 0.2), (0.4766, -0.05134, 0.3536), (0.4425, 0.005544, 0.3567), (0.5328, -0.1896, 0.1663), (-0.2628, -0.157, -0.08786), (-0.2, 0.06, -0.1036), (0.1303, 0.03094, -0.1036), (0.1623, -0.1944, -0.08786), (0.4406, 0.1098, -0.1036), (0.6601, -0.05756, -0.08786), (0.6324, 0.3722, -0.1036), (0.9672, 0.3983, -0.08786), (0.6207, 0.6824, -0.1036), (0.9827, 0.7973, -0.08786), (0.2854, 0.07035, -0.1036), (0.338, -0.1615, -0.07736), (0.3743, 0.08329, -0.05511), (0.5647, -0.1851, -0.06435)], [], [(15, 0, 1, 16), (16, 1, 3, 17), (18, 2, 0, 15), (3, 1, 0, 2), (4, 5, 7, 6), (13, 12, 5, 4), (27, 13, 4, 19), (21, 6, 8, 23), (19, 4, 6, 21), (23, 8, 9, 24), (6, 7, 9, 8), (17, 3, 11, 25), (3, 2, 10, 11), (25, 11, 13, 27), (11, 10, 12, 13), (12, 10, 14), (12, 14, 5), (10, 26, 28, 14), (2, 18, 26, 10), (7, 22, 24, 9), (5, 20, 22, 7), (14, 28, 20, 5)])
me_cube_001.polygons.foreach_set('use_smooth', [True] * 22)
_k = {(1, 3): 1.0, (0, 2): 1.0, (3, 11): 1.0, (4, 5): 0.3701, (5, 7): 1.0, (4, 6): 1.0, (8, 9): 1.0, (6, 8): 1.0, (7, 9): 1.0, (10, 11): 0.8273, (10, 26): 1.0, (12, 13): 1.0, (2, 10): 1.0, (4, 19): 1.0, (5, 20): 1.0, (8, 23): 1.0, (9, 24): 1.0, (11, 25): 1.0}
me_cube_001.attributes.new('crease_edge', 'FLOAT', 'EDGE').data.foreach_set('value', [_k.get((min(e.vertices), max(e.vertices)), 0.0) for e in me_cube_001.edges])
_uv = me_cube_001.uv_layers.new(name='UVMap')
_uv.uv.foreach_set('vector', [0.979, 0.5579, 0.9215, 0.3892, 0.8575, 0.3893, 0.8491, 0.5638, 0.8491, 0.5638, 0.8575, 0.3893, 0.7884, 0.386, 0.7805, 0.5716, 0.8984, 0.5679, 0.8555, 0.3859, 0.9215, 0.3892, 0.979, 0.5579, 0.7884, 0.386, 0.8575, 0.3893, 0.9215, 0.3892, 0.8555, 0.3859, 0.6548, 0.3827, 0.6834, 0.3816, 0.3244, 0.3718, 0.4507, 0.381, 0.717, 0.2782, 0.7399, 0.2782, 0.6834, 0.3816, 0.6548, 0.3827, 0.6841, 0.5459, 0.717, 0.2782, 0.6548, 0.3827, 0.6485, 0.5773, 0.4455, 0.5757, 0.4507, 0.381, 0.2343, 0.3746, 0.2163, 0.5606, 0.6485, 0.5773, 0.6548, 0.3827, 0.4507, 0.381, 0.4455, 0.5757, 0.2163, 0.5606, 0.2343, 0.3746, 0.1429, 0.3718, 0.1022, 0.564, 0.4507, 0.381, 0.3244, 0.3718, 0.1429, 0.3718, 0.2343, 0.3746, 0.7805, 0.5716, 0.7884, 0.386, 0.7232, 0.3844, 0.716, 0.5744, 0.7884, 0.386, 0.8555, 0.3859, 0.772, 0.3838, 0.7232, 0.3844, 0.716, 0.5744, 0.7232, 0.3844, 0.717, 0.2782, 0.6841, 0.5459, 0.7232, 0.3844, 0.772, 0.3838, 0.7399, 0.2782, 0.717, 0.2782, 0.7399, 0.2782, 0.772, 0.3838, 0.7614, 0.3367, 0.7399, 0.2782, 0.7614, 0.3367, 0.6834, 0.3816, 0.772, 0.3838, 0.7911, 0.5723, 0.7654, 0.5643, 0.7614, 0.3367, 0.8555, 0.3859, 0.8984, 0.5679, 0.7911, 0.5723, 0.772, 0.3838, 0.3244, 0.3718, 0.2299, 0.5658, 0.1022, 0.564, 0.1429, 0.3718, 0.6834, 0.3816, 0.675, 0.5771, 0.2299, 0.5658, 0.3244, 0.3718, 0.7614, 0.3367, 0.7654, 0.5643, 0.675, 0.5771, 0.6834, 0.3816])
me_cube_001.materials.append(mat_teeth)
me_cube_001.update()
me_cube_002 = bpy.data.meshes.new('Cube.002')
me_cube_002.from_pydata([(-0.2028, -0.1064, -0.204), (-0.2028, 0.01363, -0.204), (0.226, -0.1087, -0.1998), (0.2206, 0.01119, -0.1998), (0.5747, 0.1794, -0.1745), (0.6552, 0.09041, -0.1745), (0.6229, 0.3723, -0.1678), (0.7656, 0.3715, -0.1678), (0.5713, 0.6827, -0.1678), (0.8206, 0.6813, -0.1678), (0.4301, -0.005614, -0.1678), (0.3871, 0.0988, -0.1678), (0.5862, -0.03285, -0.3029), (0.5496, 0.02245, -0.306), (0.7237, -0.2033, -0.02009), (-0.2727, -0.1263, 0.1026), (-0.2008, 0.0462, 0.1024), (0.2299, 0.04021, 0.1037), (0.2704, -0.1329, 0.1066), (0.5506, 0.1553, 0.1112), (0.7656, 0.04303, 0.1113), (0.6309, 0.3722, 0.1132), (0.9256, 0.4275, 0.1134), (0.6167, 0.6824, 0.1132), (0.9436, 0.8154, 0.1134), (0.3871, 0.0988, 0.1132), (0.4478, -0.06722, 0.1326), (0.4815, 0.1046, 0.06211), (0.7014, -0.0907, 0.09479)], [], [(15, 16, 1, 0), (16, 17, 3, 1), (18, 15, 0, 2), (3, 2, 0, 1), (4, 6, 7, 5), (7, 9, 24, 22), (13, 4, 5, 12), (27, 19, 4, 13), (21, 23, 8, 6), (19, 21, 6, 4), (23, 24, 9, 8), (2, 10, 26, 18), (6, 8, 9, 7), (17, 25, 11, 3), (3, 11, 10, 2), (25, 27, 13, 11), (11, 13, 12, 10), (10, 14, 28, 26), (12, 14, 10), (12, 5, 14), (5, 7, 22, 20), (14, 5, 20, 28)])
me_cube_002.polygons.foreach_set('use_smooth', [True] * 22)
_k = {(1, 3): 1.0, (4, 19): 1.0, (0, 2): 1.0, (4, 5): 0.3701, (5, 7): 1.0, (4, 6): 1.0, (8, 9): 1.0, (6, 8): 1.0, (7, 9): 1.0, (2, 10): 1.0, (3, 11): 1.0, (10, 11): 0.8273, (10, 26): 1.0, (12, 13): 1.0, (5, 20): 1.0, (8, 23): 1.0, (9, 24): 1.0, (11, 25): 1.0}
me_cube_002.attributes.new('crease_edge', 'FLOAT', 'EDGE').data.foreach_set('value', [_k.get((min(e.vertices), max(e.vertices)), 0.0) for e in me_cube_002.edges])
_uv = me_cube_002.uv_layers.new(name='UVMap')
_uv.uv.foreach_set('vector', [0.9831, 0.41, 0.8488, 0.4026, 0.8437, 0.6261, 0.9296, 0.6341, 0.8488, 0.4026, 0.7908, 0.4072, 0.785, 0.6475, 0.8437, 0.6261, 0.9234, 0.4148, 0.9831, 0.41, 0.9296, 0.6341, 0.8771, 0.6569, 0.785, 0.6475, 0.8771, 0.6569, 0.9296, 0.6341, 0.8437, 0.6261, 0.5921, 0.6371, 0.4307, 0.6198, 0.3958, 0.6286, 0.6475, 0.6495, 0.3958, 0.6286, 0.0523, 0.6055, 0.03036, 0.3569, 0.3282, 0.3858, 0.7104, 0.7555, 0.5921, 0.6371, 0.6475, 0.6495, 0.7491, 0.7613, 0.6923, 0.4421, 0.6425, 0.3989, 0.5921, 0.6371, 0.7104, 0.7555, 0.4507, 0.3862, 0.1281, 0.3673, 0.1241, 0.5917, 0.4307, 0.6198, 0.6425, 0.3989, 0.4507, 0.3862, 0.4307, 0.6198, 0.5921, 0.6371, 0.1281, 0.3673, 0.03036, 0.3569, 0.0523, 0.6055, 0.1241, 0.5917, 0.8771, 0.6569, 0.7675, 0.6367, 0.8143, 0.4078, 0.9234, 0.4148, 0.4307, 0.6198, 0.1241, 0.5917, 0.0523, 0.6055, 0.3958, 0.6286, 0.7908, 0.4072, 0.7191, 0.3983, 0.6924, 0.6262, 0.785, 0.6475, 0.785, 0.6475, 0.6924, 0.6262, 0.7675, 0.6367, 0.8771, 0.6569, 0.7191, 0.3983, 0.6923, 0.4421, 0.7104, 0.7555, 0.6924, 0.6262, 0.6924, 0.6262, 0.7104, 0.7555, 0.7491, 0.7613, 0.7675, 0.6367, 0.7675, 0.6367, 0.7986, 0.6961, 0.8212, 0.4301, 0.8143, 0.4078, 0.7491, 0.7613, 0.7986, 0.6961, 0.7675, 0.6367, 0.7491, 0.7613, 0.6475, 0.6495, 0.7986, 0.6961, 0.6475, 0.6495, 0.3958, 0.6286, 0.3282, 0.3858, 0.6938, 0.4082, 0.7986, 0.6961, 0.6475, 0.6495, 0.6938, 0.4082, 0.8212, 0.4301])
me_cube_002.materials.append(mat_teeth)
me_cube_002.update()
arm_armature = bpy.data.armatures.new('Armature')  # bones are not reproduced

# ---- objects
ob_char = bpy.data.objects.new('char', me_cube)
ob_rig = bpy.data.objects.new('rig', arm_armature)
ob_eye_l = bpy.data.objects.new('eye-L', me_sphere)
ob_eye_r = bpy.data.objects.new('eye-R', me_sphere)
ob_teeth_lower = bpy.data.objects.new('teeth-lower', me_cube_001)
ob_teeth_upper = bpy.data.objects.new('teeth-upper', me_cube_002)

# ---- transforms, parenting, visibility, modifiers, constraints
ob_char.parent = ob_rig
ob_char.location = (0.0, 0.0, 0.0)
ob_char.lock_rotations_4d = False
ob_char.empty_display_type = 'ARROWS'
ob_char.lineart.crease_threshold = 0.0
_vg = ob_char.vertex_groups.new(name='Bone-root')
for _i, _w in zip([0, 1, 2, 3, 4, 5, 6, 7, 8, 9, 10, 11, 24, 25, 26, 27, 30, 31, 36, 37, 38, 39, 86, 87], [0.9763, 0.8718, 0.9763, 0.612, 1.0, 1.0, 1.0, 1.0, 0.6437, 0.8564, 0.6437, 0.8863, 1.0, 1.0, 1.0, 1.0, 0.2189, 0.2189, 1.0, 1.0, 0.6009, 0.4499, 0.5451, 0.7701]): _vg.add([_i], _w, 'REPLACE')
_vg = ob_char.vertex_groups.new(name='Bone-shoulder-L')
_vg.add([8, 9, 10, 11], 1.0, 'REPLACE')
_vg = ob_char.vertex_groups.new(name='Bone-elbow-L')
_vg.add([12, 13, 14, 15], 1.0, 'REPLACE')
_vg = ob_char.vertex_groups.new(name='Bone-wrist-L')
for _i, _w in zip([16, 17, 18, 19, 20, 21, 22, 23, 56, 57, 58, 59, 60, 61, 62, 63, 64, 65, 66, 67, 68, 69, 70, 71, 72, 73, 74, 75], [1.0, 1.0, 1.0, 1.0, 1.0, 1.0, 1.0, 1.0, 1.0, 1.0, 1.0, 1.0, 1.0, 1.0, 1.0, 1.0, 0.9848, 0.9747, 1.0, 0.9999, 0.7353, 0.5877, 0.9824, 0.9444, 0.2277, 0.04346, 0.7052, 0.5809]): _vg.add([_i], _w, 'REPLACE')
_vg = ob_char.vertex_groups.new(name='Bone-shoulder-R')
_vg = ob_char.vertex_groups.new(name='Bone-elbow-R')
_vg = ob_char.vertex_groups.new(name='Bone-wrist-R')
_vg = ob_char.vertex_groups.new(name='Bone-head')
for _i, _w in zip([0, 2, 4, 6, 8, 10, 24, 25, 26, 27, 28, 29, 30, 31, 32, 33, 34, 35, 76, 77, 78, 79, 80, 81, 82, 83, 84, 85, 86, 87, 88, 89, 90, 91, 92, 93, 94, 95, 96, 97], [0.4814, 0.4376, 0.4645, 0.4123, 0.1777, 0.1218, 0.7539, 0.7539, 0.7872, 0.7872, 0.5117, 0.4895, 0.7887, 0.7887, 0.767, 0.7561, 0.9226, 0.9226, 0.908, 0.8643, 0.8921, 0.8213, 0.9899, 0.9813, 0.9101, 0.9458, 1.0, 1.0, 0.9871, 1.0, 0.8543, 0.9541, 0.9545, 0.8258, 0.7426, 0.851, 0.5653, 0.9248, 0.9248, 0.581]): _vg.add([_i], _w, 'REPLACE')
_vg = ob_char.vertex_groups.new(name='Bone-hip-L')
for _i, _w in zip([36, 37, 38, 39], [0.9796, 0.981, 0.9901, 0.9921]): _vg.add([_i], _w, 'REPLACE')
_vg = ob_char.vertex_groups.new(name='Bone-knee-L')
for _i, _w in zip([40, 41, 42, 43], [0.9992, 0.9939, 0.9997, 0.9952]): _vg.add([_i], _w, 'REPLACE')
_vg = ob_char.vertex_groups.new(name='Bone-ankle-L')
for _i, _w in zip([44, 45, 46, 47, 48, 49, 50, 51, 52, 53, 54, 55], [0.9721, 0.9886, 0.9833, 0.9949, 0.8036, 0.9833, 0.8175, 0.9901, 0.2882, 0.3003, 0.07014, 0.08568]): _vg.add([_i], _w, 'REPLACE')
_vg = ob_char.vertex_groups.new(name='Bone-foot-L')
for _i, _w in zip([45, 47, 49, 51, 52, 53, 54, 55], [0.3194, 0.4389, 0.511, 0.6316, 0.8151, 0.8876, 0.5946, 0.7081]): _vg.add([_i], _w, 'REPLACE')
_vg = ob_char.vertex_groups.new(name='Bone-hip-R')
_vg = ob_char.vertex_groups.new(name='Bone-knee-R')
_vg = ob_char.vertex_groups.new(name='Bone-ankle-R')
_vg = ob_char.vertex_groups.new(name='Bone-foot-R')
_vg = ob_char.vertex_groups.new(name='Bone-jaw-lower')
_vg = ob_char.vertex_groups.new(name='Bone-mouth-lower-L')
for _i, _w in zip([79, 82, 83, 92, 93], [1.0, 1.0, 0.6854, 0.9945, 1.0]): _vg.add([_i], _w, 'REPLACE')
_vg = ob_char.vertex_groups.new(name='Bone-mouth-lower-R')
_vg.add([83, 88], 1.0, 'REPLACE')
_vg = ob_char.vertex_groups.new(name='Bone-mouth-upper-L')
for _i, _w in zip([78, 80, 81, 90, 91], [1.0, 0.8877, 1.0, 1.0, 1.0]): _vg.add([_i], _w, 'REPLACE')
_vg = ob_char.vertex_groups.new(name='Bone-mouth-upper-R')
_vg.add([80, 89], 1.0, 'REPLACE')
_vg = ob_char.vertex_groups.new(name='Bone-jaw-and-chin')
for _i, _w in zip([2, 6, 24, 25, 28, 29, 79, 82, 83, 88, 92, 93], [0.9717, 0.8139, 0.932, 0.9817, 1.0, 1.0, 1.0, 1.0, 1.0, 1.0, 0.9951, 1.0]): _vg.add([_i], _w, 'REPLACE')
_m = ob_char.modifiers.new('Mirror', 'MIRROR')
_m.use_bisect_axis = (True, False, False)
_m = ob_char.modifiers.new('Subdivision', 'SUBSURF')
_m.render_levels = 1
_m.show_only_control_edges = False
_m = ob_char.modifiers.new('Subdivision.001', 'SUBSURF')
_m.levels = 2
_m.show_only_control_edges = False
_m.use_creases = False
_m = ob_char.modifiers.new('Armature', 'ARMATURE')
_m.object = ob_rig
ob_rig.location = (0.0, 0.0, 0.0)
ob_rig.show_in_front = True
ob_eye_l.parent = ob_rig
ob_eye_l.matrix_parent_inverse = Matrix(((0.3306, -0.03161, -0.9433, 1.331), (-1.211e-08, -0.9994, 0.0335, -0.5069), (-0.9438, -0.01107, -0.3304, 0.4663), (-0.0, 0.0, -0.0, 1.0)))
ob_eye_l.location = (0.496, -1.002, 1.638)
ob_eye_l.rotation_euler = (1.571, -0.0, 0.0)
_m = ob_eye_l.modifiers.new('Smooth by Angle', 'NODES')
_m.node_group = ng_smooth_by_angle
_m.use_pin_to_last = True
_m.show_group_selector = False
ob_eye_r.parent = ob_rig
ob_eye_r.matrix_parent_inverse = Matrix(((0.3306, -0.03161, -0.9433, 1.331), (-1.211e-08, -0.9994, 0.0335, -0.5069), (-0.9438, -0.01107, -0.3304, 0.4663), (-0.0, 0.0, -0.0, 1.0)))
ob_eye_r.location = (-0.5162, -1.002, 1.638)
ob_eye_r.rotation_euler = (1.571, -0.0, 0.0)
_m = ob_eye_r.modifiers.new('Smooth by Angle', 'NODES')
_m.node_group = ng_smooth_by_angle
_m.use_pin_to_last = True
_m.show_group_selector = False
ob_teeth_lower.parent = ob_rig
ob_teeth_lower.matrix_parent_inverse = Matrix(((0.1399, 0.01249, -0.9901, 0.7551), (0.00452, -0.9999, -0.01198, -0.941), (-0.9901, -0.002799, -0.14, 0.06899), (0.0, 0.0, 0.0, 1.0)))
ob_teeth_lower.location = (8.66e-19, -0.8821, 0.8639)
_m = ob_teeth_lower.modifiers.new('Mirror', 'MIRROR')
_m.use_bisect_axis = (True, False, False)
_m = ob_teeth_lower.modifiers.new('Subdivision', 'SUBSURF')
_m.levels = 2
_m = ob_teeth_lower.modifiers.new('Smooth by Angle', 'NODES')
_m.node_group = ng_smooth_by_angle
_m.use_pin_to_last = True
_m.show_group_selector = False
ob_teeth_upper.parent = ob_rig
ob_teeth_upper.matrix_parent_inverse = Matrix(((0.3306, -0.03161, -0.9433, 1.331), (-1.211e-08, -0.9994, 0.0335, -0.5069), (-0.9438, -0.01107, -0.3304, 0.4663), (-0.0, 0.0, -0.0, 1.0)))
ob_teeth_upper.location = (5.812e-11, -0.8821, 1.268)
_m = ob_teeth_upper.modifiers.new('Mirror', 'MIRROR')
_m.use_bisect_axis = (True, False, False)
_m = ob_teeth_upper.modifiers.new('Subdivision', 'SUBSURF')
_m.levels = 2
_m = ob_teeth_upper.modifiers.new('Smooth by Angle', 'NODES')
_m.node_group = ng_smooth_by_angle
_m.use_pin_to_last = True
_m.show_group_selector = False

# ---- collection membership
col_collection.objects.link(ob_char)
col_collection.objects.link(ob_rig)
col_collection.objects.link(ob_eye_l)
col_collection.objects.link(ob_eye_r)
col_collection.objects.link(ob_teeth_lower)
col_collection.objects.link(ob_teeth_upper)

# ---- scene / render settings (as saved in the file)
scene.frame_start = 1; scene.frame_end = 20; scene.frame_set(1)
scene.render.engine = 'BLENDER_EEVEE_NEXT'
bpy.context.view_layer.update()

# ---- added for rendering (the .blend has no active camera and no usable light): camera, sun
cam_auto = bpy.data.cameras.new('AutoCamera')
cam_auto.lens = 50.0
cam_auto.sensor_width = 36.0
cam_auto.clip_end = 1000.0
ob_auto_camera = bpy.data.objects.new('AutoCamera', cam_auto)
scene.collection.objects.link(ob_auto_camera)
ob_auto_camera.location = (11.4693, -13.8804, 8.17759)
ob_auto_camera.rotation_euler = (1.09748, -7.21219e-08, 0.694738)
scene.camera = ob_auto_camera
light_auto_sun = bpy.data.lights.new('AutoSun', 'SUN')
light_auto_sun.energy = 3.0
light_auto_sun.angle = 0.0523599
ob_auto_sun = bpy.data.objects.new('AutoSun', light_auto_sun)
scene.collection.objects.link(ob_auto_sun)
ob_auto_sun.rotation_euler = (0.872665, 0.174533, 0.523599)
bpy.context.view_layer.update()
